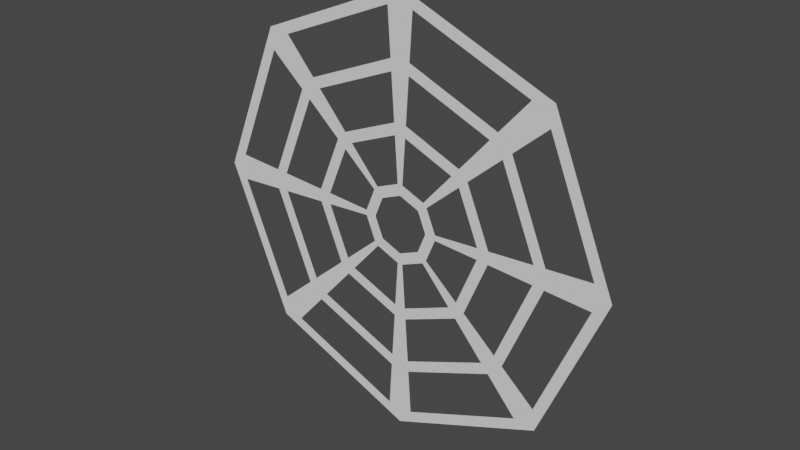 # Source: cobweb.blend  (saved by Blender 2.83.18; exported with 4.5.12 LTS)
import bpy
from mathutils import Matrix  # noqa: F401  (used for matrix-valued properties, if any)

bpy.ops.wm.read_factory_settings(use_empty=True)
scene = bpy.context.scene
scene.name = 'Scene'

# ---- collections
col_collection = bpy.data.collections.new('Collection'); scene.collection.children.link(col_collection)

# ---- world
world_world = bpy.data.worlds.new('World'); scene.world = world_world
world_world.use_nodes = True; world_world.node_tree.nodes.clear()
_N = world_world.node_tree.nodes; _L = world_world.node_tree.links
n0 = _N.new('ShaderNodeOutputWorld'); n0.name = 'World Output'; n0.location = (300, 300)
n1 = _N.new('ShaderNodeBackground'); n1.name = 'Background'; n1.location = (10, 300)
n1.inputs[0].default_value = (0.05088, 0.05088, 0.05088, 1.0)
_L.new(n1.outputs[0], n0.inputs[0])
n0.is_active_output = True
world_world.color = (0.05088, 0.05088, 0.05088)
world_world.use_sun_shadow = False
world_world.sun_shadow_jitter_overblur = 0.0

# ---- meshes
me_circle_008 = bpy.data.meshes.new('Circle.008')
me_circle_008.from_pydata([(0.0, 1.0, 0.0), (-0.7071, 0.7071, 0.0), (-1.0, -4.371e-08, 0.0), (-0.7071, -0.7071, 0.0), (8.742e-08, -1.0, 0.0), (0.7071, -0.7071, 0.0), (1.0, 1.192e-08, 0.0), (0.7071, 0.7071, 0.0), (-0.5158, 0.5158, 0.0), (-1.571e-08, 0.7294, 0.0), (-0.7294, -3.586e-08, 0.0), (-0.5158, -0.5158, 0.0), (6.56e-08, -0.7294, 0.0), (0.5158, -0.5158, 0.0), (0.7294, 1.192e-08, 0.0), (0.5158, 0.5158, 0.0), (-0.6688, 0.6688, 0.0), (-1.746e-09, 0.9459, 0.0), (-0.9459, -4.284e-08, 0.0), (-0.6688, -0.6688, 0.0), (8.306e-08, -0.9459, 0.0), (0.6688, -0.6688, 0.0), (0.9459, 1.192e-08, 0.0), (0.6688, 0.6688, 0.0), (-0.4775, 0.4775, 0.0), (-0.6753, -3.324e-08, 0.0), (-0.4775, -0.4775, 0.0), (6.036e-08, -0.6753, 0.0), (0.4775, -0.4775, 0.0), (0.6753, 1.192e-08, 0.0), (0.4775, 0.4775, 0.0), (-1.833e-08, 0.6753, 0.0), (-0.3244, 0.3244, 0.0), (-0.4588, -2.625e-08, 0.0), (-0.3244, -0.3244, 0.0), (3.243e-08, -0.4588, 0.0), (0.3244, -0.3244, 0.0), (0.4588, 1.192e-08, 0.0), (0.3244, 0.3244, 0.0), (-3.23e-08, 0.4588, 0.0), (-0.2862, 0.2862, 0.0), (-0.4047, -2.451e-08, 0.0), (-0.2862, -0.2862, 0.0), (2.457e-08, -0.4047, 0.0), (0.2862, -0.2862, 0.0), (0.4047, 1.192e-08, 0.0), (0.2862, 0.2862, 0.0), (-3.753e-08, 0.4047, 0.0), (-0.1331, 0.1331, 0.0), (-0.1882, -1.403e-08, 0.0), (-0.1331, -0.1331, 0.0), (-1.732e-08, -0.1882, 0.0), (0.1331, -0.1331, 0.0), (0.1882, 1.192e-08, 0.0), (0.1331, 0.1331, 0.0), (-6.547e-08, 0.1882, 0.0), (-0.09481, 0.09481, 0.0), (-0.1341, -1.316e-08, 0.0), (-0.09481, -0.09481, 0.0), (-3.042e-08, -0.1341, 0.0), (0.09481, -0.09481, 0.0), (0.1341, 1.28e-08, 0.0), (0.09481, 0.09481, 0.0), (-7.245e-08, 0.1341, 0.0), (-0.3627, 0.3627, 0.0), (-0.608, 0.694, 0.0), (-0.5472, 0.7192, 0.0), (-0.4864, 0.7444, 0.0), (-0.4256, 0.7696, 0.0), (-0.3648, 0.7948, 0.0), (-0.304, 0.82, 0.0), (-0.2432, 0.8451, 0.0), (-0.1824, 0.8703, 0.0), (-0.1216, 0.8955, 0.0), (-0.0608, 0.9207, 0.0), (-0.6428, 0.7337, 0.0), (-0.5785, 0.7604, 0.0), (-0.5143, 0.787, 0.0), (-0.45, 0.8136, 0.0), (-0.3857, 0.8402, 0.0), (-0.3214, 0.8669, 0.0), (-0.2571, 0.8935, 0.0), (-0.1928, 0.9201, 0.0), (-0.1286, 0.9467, 0.0), (-0.06428, 0.9734, 0.0), (-0.4689, 0.5352, 0.0), (-0.422, 0.5546, 0.0), (-0.3751, 0.574, 0.0), (-0.3282, 0.5935, 0.0), (-0.2813, 0.6129, 0.0), (-0.2344, 0.6323, 0.0), (-0.1876, 0.6517, 0.0), (-0.1407, 0.6711, 0.0), (-0.09378, 0.6906, 0.0), (-0.04689, 0.71, 0.0), (-0.4341, 0.4955, 0.0), (-0.3907, 0.5135, 0.0), (-0.3473, 0.5314, 0.0), (-0.3039, 0.5494, 0.0), (-0.2605, 0.5674, 0.0), (-0.217, 0.5854, 0.0), (-0.1736, 0.6034, 0.0), (-0.1302, 0.6213, 0.0), (-0.08682, 0.6393, 0.0), (-0.04341, 0.6573, 0.0), (-0.2949, 0.3366, 0.0), (-0.2654, 0.3489, 0.0), (-0.2359, 0.3611, 0.0), (-0.2065, 0.3733, 0.0), (-0.177, 0.3855, 0.0), (-0.1475, 0.3977, 0.0), (-0.118, 0.4099, 0.0), (-0.08848, 0.4222, 0.0), (-0.05899, 0.4344, 0.0), (-0.02949, 0.4466, 0.0), (-0.2601, 0.2969, 0.0), (-0.2341, 0.3077, 0.0), (-0.2081, 0.3185, 0.0), (-0.1821, 0.3293, 0.0), (-0.1561, 0.34, 0.0), (-0.1301, 0.3508, 0.0), (-0.1041, 0.3616, 0.0), (-0.07804, 0.3724, 0.0), (-0.05203, 0.3831, 0.0), (-0.02601, 0.3939, 0.0), (-0.121, 0.1381, 0.0), (-0.1089, 0.1431, 0.0), (-0.09679, 0.1481, 0.0), (-0.08469, 0.1531, 0.0), (-0.07259, 0.1581, 0.0), (-0.06049, 0.1631, 0.0), (-0.04839, 0.1682, 0.0), (-0.0363, 0.1732, 0.0), (-0.0242, 0.1782, 0.0), (-0.0121, 0.1832, 0.0), (-0.08619, 0.09838, 0.0), (-0.07757, 0.102, 0.0), (-0.06896, 0.1055, 0.0), (-0.06034, 0.1091, 0.0), (-0.05172, 0.1127, 0.0), (-0.0431, 0.1162, 0.0), (-0.03448, 0.1198, 0.0), (-0.02586, 0.1234, 0.0), (-0.01724, 0.1269, 0.0), (-0.008619, 0.1305, 0.0), (0.0608, 0.9207, 0.0), (0.1216, 0.8955, 0.0), (0.1824, 0.8703, 0.0), (0.2432, 0.8451, 0.0), (0.304, 0.82, 0.0), (0.3648, 0.7948, 0.0), (0.4256, 0.7696, 0.0), (0.4864, 0.7444, 0.0), (0.5472, 0.7192, 0.0), (0.608, 0.694, 0.0), (0.06428, 0.9734, 0.0), (0.1286, 0.9467, 0.0), (0.1928, 0.9201, 0.0), (0.2571, 0.8935, 0.0), (0.3214, 0.8669, 0.0), (0.3857, 0.8402, 0.0), (0.45, 0.8136, 0.0), (0.5143, 0.787, 0.0), (0.5785, 0.7604, 0.0), (0.6428, 0.7337, 0.0), (0.04689, 0.71, 0.0), (0.09378, 0.6906, 0.0), (0.1407, 0.6711, 0.0), (0.1876, 0.6517, 0.0), (0.2344, 0.6323, 0.0), (0.2813, 0.6129, 0.0), (0.3282, 0.5935, 0.0), (0.3751, 0.574, 0.0), (0.422, 0.5546, 0.0), (0.4689, 0.5352, 0.0), (0.04341, 0.6573, 0.0), (0.08682, 0.6393, 0.0), (0.1302, 0.6213, 0.0), (0.1736, 0.6034, 0.0), (0.217, 0.5854, 0.0), (0.2605, 0.5674, 0.0), (0.3039, 0.5494, 0.0), (0.3473, 0.5314, 0.0), (0.3907, 0.5135, 0.0), (0.4341, 0.4955, 0.0), (0.02949, 0.4466, 0.0), (0.05899, 0.4344, 0.0), (0.08848, 0.4222, 0.0), (0.118, 0.4099, 0.0), (0.1475, 0.3977, 0.0), (0.177, 0.3855, 0.0), (0.2065, 0.3733, 0.0), (0.2359, 0.3611, 0.0), (0.2654, 0.3489, 0.0), (0.2949, 0.3366, 0.0), (0.02601, 0.3939, 0.0), (0.05203, 0.3831, 0.0), (0.07804, 0.3724, 0.0), (0.1041, 0.3616, 0.0), (0.1301, 0.3508, 0.0), (0.1561, 0.34, 0.0), (0.1821, 0.3293, 0.0), (0.2081, 0.3185, 0.0), (0.2341, 0.3077, 0.0), (0.2601, 0.2969, 0.0), (0.0121, 0.1832, 0.0), (0.0242, 0.1782, 0.0), (0.03629, 0.1732, 0.0), (0.04839, 0.1682, 0.0), (0.06049, 0.1631, 0.0), (0.07259, 0.1581, 0.0), (0.08469, 0.1531, 0.0), (0.09679, 0.1481, 0.0), (0.1089, 0.1431, 0.0), (0.121, 0.1381, 0.0), (0.008619, 0.1305, 0.0), (0.01724, 0.1269, 0.0), (0.02586, 0.1234, 0.0), (0.03448, 0.1198, 0.0), (0.0431, 0.1162, 0.0), (0.05172, 0.1127, 0.0), (0.06034, 0.1091, 0.0), (0.06896, 0.1055, 0.0), (0.07757, 0.102, 0.0), (0.08619, 0.09838, 0.0), (-0.694, -0.608, 0.0), (-0.7192, -0.5472, 0.0), (-0.7444, -0.4864, 0.0), (-0.7696, -0.4256, 0.0), (-0.7948, -0.3648, 0.0), (-0.82, -0.304, 0.0), (-0.8451, -0.2432, 0.0), (-0.8703, -0.1824, 0.0), (-0.8955, -0.1216, 0.0), (-0.9207, -0.0608, 0.0), (-0.7337, -0.6428, 0.0), (-0.7604, -0.5785, 0.0), (-0.787, -0.5143, 0.0), (-0.8136, -0.45, 0.0), (-0.8402, -0.3857, 0.0), (-0.8669, -0.3214, 0.0), (-0.8935, -0.2571, 0.0), (-0.9201, -0.1928, 0.0), (-0.9467, -0.1286, 0.0), (-0.9734, -0.06428, 0.0), (-0.5352, -0.4689, 0.0), (-0.5546, -0.422, 0.0), (-0.574, -0.3751, 0.0), (-0.5935, -0.3282, 0.0), (-0.6129, -0.2813, 0.0), (-0.6323, -0.2344, 0.0), (-0.6517, -0.1876, 0.0), (-0.6711, -0.1407, 0.0), (-0.6906, -0.09378, 0.0), (-0.71, -0.04689, 0.0), (-0.4955, -0.4341, 0.0), (-0.5135, -0.3907, 0.0), (-0.5314, -0.3473, 0.0), (-0.5494, -0.3039, 0.0), (-0.5674, -0.2605, 0.0), (-0.5854, -0.217, 0.0), (-0.6034, -0.1736, 0.0), (-0.6213, -0.1302, 0.0), (-0.6393, -0.08682, 0.0), (-0.6573, -0.04341, 0.0), (-0.3366, -0.2949, 0.0), (-0.3489, -0.2654, 0.0), (-0.3611, -0.2359, 0.0), (-0.3733, -0.2065, 0.0), (-0.3855, -0.177, 0.0), (-0.3977, -0.1475, 0.0), (-0.4099, -0.118, 0.0), (-0.4222, -0.08848, 0.0), (-0.4344, -0.05899, 0.0), (-0.4466, -0.02949, 0.0), (-0.2969, -0.2601, 0.0), (-0.3077, -0.2341, 0.0), (-0.3185, -0.2081, 0.0), (-0.3293, -0.1821, 0.0), (-0.34, -0.1561, 0.0), (-0.3508, -0.1301, 0.0), (-0.3616, -0.1041, 0.0), (-0.3724, -0.07804, 0.0), (-0.3831, -0.05203, 0.0), (-0.3939, -0.02601, 0.0), (-0.1381, -0.121, 0.0), (-0.1431, -0.1089, 0.0), (-0.1481, -0.09679, 0.0), (-0.1531, -0.08469, 0.0), (-0.1581, -0.07259, 0.0), (-0.1631, -0.06049, 0.0), (-0.1682, -0.04839, 0.0), (-0.1732, -0.0363, 0.0), (-0.1782, -0.0242, 0.0), (-0.1832, -0.0121, 0.0), (-0.09838, -0.08619, 0.0), (-0.102, -0.07757, 0.0), (-0.1055, -0.06896, 0.0), (-0.1091, -0.06034, 0.0), (-0.1127, -0.05172, 0.0), (-0.1162, -0.0431, 0.0), (-0.1198, -0.03448, 0.0), (-0.1234, -0.02586, 0.0), (-0.1269, -0.01724, 0.0), (-0.1305, -0.008619, 0.0), (-0.9207, 0.0608, 0.0), (-0.8955, 0.1216, 0.0), (-0.8703, 0.1824, 0.0), (-0.8451, 0.2432, 0.0), (-0.82, 0.304, 0.0), (-0.7948, 0.3648, 0.0), (-0.7696, 0.4256, 0.0), (-0.7444, 0.4864, 0.0), (-0.7192, 0.5472, 0.0), (-0.694, 0.608, 0.0), (-0.9734, 0.06428, 0.0), (-0.9467, 0.1286, 0.0), (-0.9201, 0.1928, 0.0), (-0.8935, 0.2571, 0.0), (-0.8669, 0.3214, 0.0), (-0.8402, 0.3857, 0.0), (-0.8136, 0.45, 0.0), (-0.787, 0.5143, 0.0), (-0.7604, 0.5785, 0.0), (-0.7337, 0.6428, 0.0), (-0.71, 0.04689, 0.0), (-0.6906, 0.09378, 0.0), (-0.6711, 0.1407, 0.0), (-0.6517, 0.1876, 0.0), (-0.6323, 0.2344, 0.0), (-0.6129, 0.2813, 0.0), (-0.5935, 0.3282, 0.0), (-0.574, 0.3751, 0.0), (-0.5546, 0.422, 0.0), (-0.5352, 0.4689, 0.0), (-0.6573, 0.04341, 0.0), (-0.6393, 0.08682, 0.0), (-0.6213, 0.1302, 0.0), (-0.6034, 0.1736, 0.0), (-0.5854, 0.217, 0.0), (-0.5674, 0.2605, 0.0), (-0.5494, 0.3039, 0.0), (-0.5314, 0.3473, 0.0), (-0.5135, 0.3907, 0.0), (-0.4955, 0.4341, 0.0), (-0.4466, 0.02949, 0.0), (-0.4344, 0.05899, 0.0), (-0.4222, 0.08848, 0.0), (-0.4099, 0.118, 0.0), (-0.3977, 0.1475, 0.0), (-0.3855, 0.177, 0.0), (-0.3733, 0.2065, 0.0), (-0.3611, 0.2359, 0.0), (-0.3489, 0.2654, 0.0), (-0.3366, 0.2949, 0.0), (-0.3939, 0.02601, 0.0), (-0.3831, 0.05203, 0.0), (-0.3724, 0.07804, 0.0), (-0.3616, 0.1041, 0.0), (-0.3508, 0.1301, 0.0), (-0.34, 0.1561, 0.0), (-0.3293, 0.1821, 0.0), (-0.3185, 0.2081, 0.0), (-0.3077, 0.2341, 0.0), (-0.2969, 0.2601, 0.0), (-0.1832, 0.0121, 0.0), (-0.1782, 0.0242, 0.0), (-0.1732, 0.03629, 0.0), (-0.1682, 0.04839, 0.0), (-0.1631, 0.06049, 0.0), (-0.1581, 0.07259, 0.0), (-0.1531, 0.08469, 0.0), (-0.1481, 0.09679, 0.0), (-0.1431, 0.1089, 0.0), (-0.1381, 0.121, 0.0), (-0.1305, 0.008619, 0.0), (-0.1269, 0.01724, 0.0), (-0.1234, 0.02586, 0.0), (-0.1198, 0.03448, 0.0), (-0.1162, 0.0431, 0.0), (-0.1127, 0.05172, 0.0), (-0.1091, 0.06034, 0.0), (-0.1055, 0.06896, 0.0), (-0.102, 0.07757, 0.0), (-0.09838, 0.08619, 0.0), (0.9207, -0.0608, 0.0), (0.8955, -0.1216, 0.0), (0.8703, -0.1824, 0.0), (0.8451, -0.2432, 0.0), (0.82, -0.304, 0.0), (0.7948, -0.3648, 0.0), (0.7696, -0.4256, 0.0), (0.7444, -0.4864, 0.0), (0.7192, -0.5472, 0.0), (0.694, -0.608, 0.0), (0.9734, -0.06428, 0.0), (0.9467, -0.1286, 0.0), (0.9201, -0.1928, 0.0), (0.8935, -0.2571, 0.0), (0.8669, -0.3214, 0.0), (0.8402, -0.3857, 0.0), (0.8136, -0.45, 0.0), (0.787, -0.5143, 0.0), (0.7604, -0.5785, 0.0), (0.7337, -0.6428, 0.0), (0.71, -0.04689, 0.0), (0.6906, -0.09378, 0.0), (0.6711, -0.1407, 0.0), (0.6517, -0.1876, 0.0), (0.6323, -0.2344, 0.0), (0.6129, -0.2813, 0.0), (0.5935, -0.3282, 0.0), (0.574, -0.3751, 0.0), (0.5546, -0.422, 0.0), (0.5352, -0.4689, 0.0), (0.6573, -0.04341, 0.0), (0.6393, -0.08682, 0.0), (0.6213, -0.1302, 0.0), (0.6034, -0.1736, 0.0), (0.5854, -0.217, 0.0), (0.5674, -0.2605, 0.0), (0.5494, -0.3039, 0.0), (0.5314, -0.3473, 0.0), (0.5135, -0.3907, 0.0), (0.4955, -0.4341, 0.0), (0.4466, -0.02949, 0.0), (0.4344, -0.05899, 0.0), (0.4222, -0.08848, 0.0), (0.4099, -0.118, 0.0), (0.3977, -0.1475, 0.0), (0.3855, -0.177, 0.0), (0.3733, -0.2065, 0.0), (0.3611, -0.2359, 0.0), (0.3489, -0.2654, 0.0), (0.3366, -0.2949, 0.0), (0.3939, -0.02601, 0.0), (0.3831, -0.05203, 0.0), (0.3724, -0.07804, 0.0), (0.3616, -0.1041, 0.0), (0.3508, -0.1301, 0.0), (0.34, -0.1561, 0.0), (0.3293, -0.1821, 0.0), (0.3185, -0.2081, 0.0), (0.3077, -0.2341, 0.0), (0.2969, -0.2601, 0.0), (0.1832, -0.0121, 0.0), (0.1782, -0.0242, 0.0), (0.1732, -0.03629, 0.0), (0.1682, -0.04839, 0.0), (0.1631, -0.06049, 0.0), (0.1581, -0.07259, 0.0), (0.1531, -0.08469, 0.0), (0.1481, -0.09679, 0.0), (0.1431, -0.1089, 0.0), (0.1381, -0.121, 0.0), (0.1305, -0.008619, 0.0), (0.1269, -0.01724, 0.0), (0.1234, -0.02586, 0.0), (0.1198, -0.03448, 0.0), (0.1162, -0.0431, 0.0), (0.1127, -0.05172, 0.0), (0.1091, -0.06034, 0.0), (0.1055, -0.06896, 0.0), (0.102, -0.07757, 0.0), (0.09838, -0.08619, 0.0), (0.694, 0.608, 0.0), (0.7192, 0.5472, 0.0), (0.7444, 0.4864, 0.0), (0.7696, 0.4256, 0.0), (0.7948, 0.3648, 0.0), (0.82, 0.304, 0.0), (0.8451, 0.2432, 0.0), (0.8703, 0.1824, 0.0), (0.8955, 0.1216, 0.0), (0.9207, 0.0608, 0.0), (0.7337, 0.6428, 0.0), (0.7604, 0.5785, 0.0), (0.787, 0.5143, 0.0), (0.8136, 0.45, 0.0), (0.8402, 0.3857, 0.0), (0.8669, 0.3214, 0.0), (0.8935, 0.2571, 0.0), (0.9201, 0.1928, 0.0), (0.9467, 0.1286, 0.0), (0.9734, 0.06428, 0.0), (0.5352, 0.4689, 0.0), (0.5546, 0.422, 0.0), (0.574, 0.3751, 0.0), (0.5935, 0.3282, 0.0), (0.6129, 0.2813, 0.0), (0.6323, 0.2344, 0.0), (0.6517, 0.1876, 0.0), (0.6711, 0.1407, 0.0), (0.6906, 0.09378, 0.0), (0.71, 0.04689, 0.0), (0.4955, 0.4341, 0.0), (0.5135, 0.3907, 0.0), (0.5314, 0.3473, 0.0), (0.5494, 0.3039, 0.0), (0.5674, 0.2605, 0.0), (0.5854, 0.217, 0.0), (0.6034, 0.1736, 0.0), (0.6213, 0.1302, 0.0), (0.6393, 0.08682, 0.0), (0.6573, 0.04341, 0.0), (0.3366, 0.2949, 0.0), (0.3489, 0.2654, 0.0), (0.3611, 0.2359, 0.0), (0.3733, 0.2065, 0.0), (0.3855, 0.177, 0.0), (0.3977, 0.1475, 0.0), (0.4099, 0.118, 0.0), (0.4222, 0.08848, 0.0), (0.4344, 0.05899, 0.0), (0.4466, 0.02949, 0.0), (0.2969, 0.2601, 0.0), (0.3077, 0.2341, 0.0), (0.3185, 0.2081, 0.0), (0.3293, 0.1821, 0.0), (0.34, 0.1561, 0.0), (0.3508, 0.1301, 0.0), (0.3616, 0.1041, 0.0), (0.3724, 0.07804, 0.0), (0.3831, 0.05203, 0.0), (0.3939, 0.02601, 0.0), (0.1381, 0.121, 0.0), (0.1431, 0.1089, 0.0), (0.1481, 0.09679, 0.0), (0.1531, 0.08469, 0.0), (0.1581, 0.07259, 0.0), (0.1631, 0.06049, 0.0), (0.1682, 0.04839, 0.0), (0.1732, 0.03629, 0.0), (0.1782, 0.0242, 0.0), (0.1832, 0.0121, 0.0), (0.09838, 0.08619, 0.0), (0.102, 0.07757, 0.0), (0.1055, 0.06896, 0.0), (0.1091, 0.06034, 0.0), (0.1127, 0.05172, 0.0), (0.1162, 0.0431, 0.0), (0.1198, 0.03448, 0.0), (0.1234, 0.02586, 0.0), (0.1269, 0.01724, 0.0), (0.1305, 0.008619, 0.0), (0.608, -0.694, 0.0), (0.5472, -0.7192, 0.0), (0.4864, -0.7444, 0.0), (0.4256, -0.7696, 0.0), (0.3648, -0.7948, 0.0), (0.304, -0.82, 0.0), (0.2432, -0.8451, 0.0), (0.1824, -0.8703, 0.0), (0.1216, -0.8955, 0.0), (0.0608, -0.9207, 0.0), (0.6428, -0.7337, 0.0), (0.5785, -0.7604, 0.0), (0.5143, -0.787, 0.0), (0.45, -0.8136, 0.0), (0.3857, -0.8402, 0.0), (0.3214, -0.8669, 0.0), (0.2571, -0.8935, 0.0), (0.1928, -0.9201, 0.0), (0.1286, -0.9467, 0.0), (0.06428, -0.9734, 0.0), (0.4689, -0.5352, 0.0), (0.422, -0.5546, 0.0), (0.3751, -0.574, 0.0), (0.3282, -0.5935, 0.0), (0.2813, -0.6129, 0.0), (0.2344, -0.6323, 0.0), (0.1876, -0.6517, 0.0), (0.1407, -0.6711, 0.0), (0.09378, -0.6906, 0.0), (0.04689, -0.71, 0.0), (0.4341, -0.4955, 0.0), (0.3907, -0.5135, 0.0), (0.3473, -0.5314, 0.0), (0.3039, -0.5494, 0.0), (0.2605, -0.5674, 0.0), (0.217, -0.5854, 0.0), (0.1736, -0.6034, 0.0), (0.1302, -0.6213, 0.0), (0.08682, -0.6393, 0.0), (0.04341, -0.6573, 0.0), (0.2949, -0.3366, 0.0), (0.2654, -0.3489, 0.0), (0.2359, -0.3611, 0.0), (0.2065, -0.3733, 0.0), (0.177, -0.3855, 0.0), (0.1475, -0.3977, 0.0), (0.118, -0.4099, 0.0), (0.08848, -0.4222, 0.0), (0.05899, -0.4344, 0.0), (0.02949, -0.4466, 0.0), (0.2601, -0.2969, 0.0), (0.2341, -0.3077, 0.0), (0.2081, -0.3185, 0.0), (0.1821, -0.3293, 0.0), (0.1561, -0.34, 0.0), (0.1301, -0.3508, 0.0), (0.1041, -0.3616, 0.0), (0.07804, -0.3724, 0.0), (0.05203, -0.3831, 0.0), (0.02601, -0.3939, 0.0), (0.121, -0.1381, 0.0), (0.1089, -0.1431, 0.0), (0.09679, -0.1481, 0.0), (0.08469, -0.1531, 0.0), (0.07259, -0.1581, 0.0), (0.06049, -0.1631, 0.0), (0.04839, -0.1682, 0.0), (0.03629, -0.1732, 0.0), (0.0242, -0.1782, 0.0), (0.0121, -0.1832, 0.0), (0.08619, -0.09838, 0.0), (0.07757, -0.102, 0.0), (0.06896, -0.1055, 0.0), (0.06034, -0.1091, 0.0), (0.05172, -0.1127, 0.0), (0.0431, -0.1162, 0.0), (0.03448, -0.1198, 0.0), (0.02586, -0.1234, 0.0), (0.01724, -0.1269, 0.0), (0.008619, -0.1305, 0.0), (-0.0608, -0.9207, 0.0), (-0.1216, -0.8955, 0.0), (-0.1824, -0.8703, 0.0), (-0.2432, -0.8451, 0.0), (-0.304, -0.82, 0.0), (-0.3648, -0.7948, 0.0), (-0.4256, -0.7696, 0.0), (-0.4864, -0.7444, 0.0), (-0.5472, -0.7192, 0.0), (-0.608, -0.694, 0.0), (-0.06428, -0.9734, 0.0), (-0.1286, -0.9467, 0.0), (-0.1928, -0.9201, 0.0), (-0.2571, -0.8935, 0.0), (-0.3214, -0.8669, 0.0), (-0.3857, -0.8402, 0.0), (-0.45, -0.8136, 0.0), (-0.5143, -0.787, 0.0), (-0.5785, -0.7604, 0.0), (-0.6428, -0.7337, 0.0), (-0.04689, -0.71, 0.0), (-0.09378, -0.6906, 0.0), (-0.1407, -0.6711, 0.0), (-0.1876, -0.6517, 0.0), (-0.2344, -0.6323, 0.0), (-0.2813, -0.6129, 0.0), (-0.3282, -0.5935, 0.0), (-0.3751, -0.574, 0.0), (-0.422, -0.5546, 0.0), (-0.4689, -0.5352, 0.0), (-0.04341, -0.6573, 0.0), (-0.08682, -0.6393, 0.0), (-0.1302, -0.6213, 0.0), (-0.1736, -0.6034, 0.0), (-0.217, -0.5854, 0.0), (-0.2605, -0.5674, 0.0), (-0.3039, -0.5494, 0.0), (-0.3473, -0.5314, 0.0), (-0.3907, -0.5135, 0.0), (-0.4341, -0.4955, 0.0), (-0.02949, -0.4466, 0.0), (-0.05899, -0.4344, 0.0), (-0.08848, -0.4222, 0.0), (-0.118, -0.4099, 0.0), (-0.1475, -0.3977, 0.0), (-0.177, -0.3855, 0.0), (-0.2065, -0.3733, 0.0), (-0.2359, -0.3611, 0.0), (-0.2654, -0.3489, 0.0), (-0.2949, -0.3366, 0.0), (-0.02601, -0.3939, 0.0), (-0.05203, -0.3831, 0.0), (-0.07804, -0.3724, 0.0), (-0.1041, -0.3616, 0.0), (-0.1301, -0.3508, 0.0), (-0.1561, -0.34, 0.0), (-0.1821, -0.3293, 0.0), (-0.2081, -0.3185, 0.0), (-0.2341, -0.3077, 0.0), (-0.2601, -0.2969, 0.0), (-0.0121, -0.1832, 0.0), (-0.0242, -0.1782, 0.0), (-0.0363, -0.1732, 0.0), (-0.04839, -0.1682, 0.0), (-0.06049, -0.1631, 0.0), (-0.07259, -0.1581, 0.0), (-0.08469, -0.1531, 0.0), (-0.09679, -0.1481, 0.0), (-0.1089, -0.1431, 0.0), (-0.121, -0.1381, 0.0), (-0.008619, -0.1305, 0.0), (-0.01724, -0.1269, 0.0), (-0.02586, -0.1234, 0.0), (-0.03448, -0.1198, 0.0), (-0.0431, -0.1162, 0.0), (-0.05172, -0.1127, 0.0), (-0.06034, -0.1091, 0.0), (-0.06896, -0.1055, 0.0), (-0.07757, -0.102, 0.0), (-0.08619, -0.09838, 0.0), (7.869e-08, -0.8918, 0.0), (7.433e-08, -0.8376, 0.0), (6.996e-08, -0.7835, 0.0), (0.05037, -0.7627, 0.0), (0.05385, -0.8153, 0.0), (0.05732, -0.868, 0.0), (-0.05037, -0.7627, 0.0), (-0.05385, -0.8153, 0.0), (-0.05732, -0.868, 0.0), (5.338e-08, -0.6212, 0.0), (4.64e-08, -0.567, 0.0), (3.941e-08, -0.5129, 0.0), (0.03993, -0.6046, 0.0), (0.03645, -0.5519, 0.0), (0.03297, -0.4993, 0.0), (-0.03993, -0.6046, 0.0), (-0.03645, -0.5519, 0.0), (-0.03297, -0.4993, 0.0), (1.41e-08, -0.3506, 0.0), (3.625e-09, -0.2964, 0.0), (-6.849e-09, -0.2423, 0.0), (0.02254, -0.3412, 0.0), (0.01906, -0.2886, 0.0), (0.01558, -0.2359, 0.0), (-0.02254, -0.3412, 0.0), (-0.01906, -0.2886, 0.0), (-0.01558, -0.2359, 0.0), (-4.452e-08, 0.3506, 0.0), (-5.15e-08, 0.2964, 0.0), (-5.848e-08, 0.2423, 0.0), (-0.02254, 0.3412, 0.0), (-0.01906, 0.2886, 0.0), (-0.01558, 0.2359, 0.0), (0.02254, 0.3412, 0.0), (0.01906, 0.2886, 0.0), (0.01558, 0.2359, 0.0), (-2.182e-08, 0.6212, 0.0), (-2.531e-08, 0.567, 0.0), (-2.881e-08, 0.5129, 0.0), (-0.03993, 0.6046, 0.0), (-0.03645, 0.5519, 0.0), (-0.03297, 0.4993, 0.0), (0.03993, 0.6046, 0.0), (0.03645, 0.5519, 0.0), (0.03297, 0.4993, 0.0), (-1.222e-08, 0.7835, 0.0), (-8.729e-09, 0.8376, 0.0), (-5.237e-09, 0.8918, 0.0), (-0.05037, 0.7627, 0.0), (-0.05385, 0.8153, 0.0), (-0.05732, 0.868, 0.0), (0.05037, 0.7627, 0.0), (0.05385, 0.8153, 0.0), (0.05732, 0.868, 0.0), (0.6306, 0.6306, 0.0), (0.5923, 0.5923, 0.0), (0.554, 0.554, 0.0), (0.5037, 0.5749, 0.0), (0.5385, 0.6146, 0.0), (0.5732, 0.6543, 0.0), (0.5749, 0.5037, 0.0), (0.6146, 0.5385, 0.0), (0.6543, 0.5732, 0.0), (0.4392, 0.4392, 0.0), (0.401, 0.401, 0.0), (0.3627, 0.3627, 0.0), (0.3993, 0.4558, 0.0), (0.3645, 0.4161, 0.0), (0.3297, 0.3763, 0.0), (0.4558, 0.3993, 0.0), (0.4161, 0.3645, 0.0), (0.3763, 0.3297, 0.0), (0.2479, 0.2479, 0.0), (0.2096, 0.2096, 0.0), (0.1714, 0.1713, 0.0), (0.2254, 0.2572, 0.0), (0.1906, 0.2175, 0.0), (0.1558, 0.1778, 0.0), (0.2572, 0.2254, 0.0), (0.2175, 0.1906, 0.0), (0.1778, 0.1558, 0.0), (0.8918, 1.192e-08, 0.0), (0.8376, 1.192e-08, 0.0), (0.7835, 1.192e-08, 0.0), (0.7627, -0.05037, 0.0), (0.8153, -0.05385, 0.0), (0.868, -0.05732, 0.0), (0.7627, 0.05037, 0.0), (0.8153, 0.05385, 0.0), (0.868, 0.05732, 0.0), (0.6212, 1.192e-08, 0.0), (0.567, 1.192e-08, 0.0), (0.5129, 1.192e-08, 0.0), (0.6046, -0.03993, 0.0), (0.5519, -0.03645, 0.0), (0.4993, -0.03297, 0.0), (0.6046, 0.03993, 0.0), (0.5519, 0.03645, 0.0), (0.4993, 0.03297, 0.0), (0.3506, 1.192e-08, 0.0), (0.2964, 1.192e-08, 0.0), (0.2423, 1.192e-08, 0.0), (0.3412, -0.02254, 0.0), (0.2886, -0.01906, 0.0), (0.2359, -0.01558, 0.0), (0.3412, 0.02254, 0.0), (0.2886, 0.01906, 0.0), (0.2359, 0.01558, 0.0), (0.6306, -0.6306, 0.0), (0.5923, -0.5923, 0.0), (0.554, -0.554, 0.0), (0.5749, -0.5037, 0.0), (0.6146, -0.5385, 0.0), (0.6543, -0.5732, 0.0), (0.5037, -0.5749, 0.0), (0.5385, -0.6146, 0.0), (0.5732, -0.6543, 0.0), (0.4392, -0.4392, 0.0), (0.401, -0.401, 0.0), (0.3627, -0.3627, 0.0), (0.4558, -0.3993, 0.0), (0.4161, -0.3645, 0.0), (0.3763, -0.3297, 0.0), (0.3993, -0.4558, 0.0), (0.3645, -0.4161, 0.0), (0.3297, -0.3763, 0.0), (0.2479, -0.2479, 0.0), (0.2096, -0.2096, 0.0), (0.1714, -0.1713, 0.0), (0.2572, -0.2254, 0.0), (0.2175, -0.1906, 0.0), (0.1778, -0.1558, 0.0), (0.2254, -0.2572, 0.0), (0.1906, -0.2175, 0.0), (0.1558, -0.1778, 0.0), (-0.6212, -3.149e-08, 0.0), (-0.567, -2.975e-08, 0.0), (-0.5129, -2.8e-08, 0.0), (-0.6046, -0.03993, 0.0), (-0.5519, -0.03645, 0.0), (-0.4993, -0.03297, 0.0), (-0.6046, 0.03993, 0.0), (-0.5519, 0.03645, 0.0), (-0.4993, 0.03297, 0.0), (-0.3506, -2.189e-08, 0.0), (-0.2964, -1.927e-08, 0.0), (-0.2423, -1.665e-08, 0.0), (-0.3412, -0.02254, 0.0), (-0.2886, -0.01906, 0.0), (-0.2359, -0.01558, 0.0), (-0.3412, 0.02254, 0.0), (-0.2886, 0.01906, 0.0), (-0.2359, 0.01558, 0.0), (-0.8918, -4.109e-08, 0.0), (-0.8376, -3.935e-08, 0.0), (-0.7835, -3.76e-08, 0.0), (-0.7627, -0.05037, 0.0), (-0.8153, -0.05385, 0.0), (-0.868, -0.05732, 0.0), (-0.7627, 0.05037, 0.0), (-0.8153, 0.05385, 0.0), (-0.868, 0.05732, 0.0), (-0.6306, -0.6306, 0.0), (-0.5923, -0.5923, 0.0), (-0.554, -0.554, 0.0), (-0.5749, -0.5037, 0.0), (-0.6146, -0.5385, 0.0), (-0.6543, -0.5732, 0.0), (-0.5037, -0.5749, 0.0), (-0.5385, -0.6146, 0.0), (-0.5732, -0.6543, 0.0), (-0.401, 0.401, 0.0), (-0.4392, 0.4392, 0.0), (-0.3993, 0.4558, 0.0), (-0.3645, 0.4161, 0.0), (-0.3297, 0.3763, 0.0), (-0.4558, 0.3993, 0.0), (-0.4161, 0.3645, 0.0), (-0.3763, 0.3297, 0.0), (-0.2479, -0.2479, 0.0), (-0.2096, -0.2096, 0.0), (-0.1714, -0.1714, 0.0), (-0.2572, -0.2254, 0.0), (-0.2175, -0.1906, 0.0), (-0.1778, -0.1558, 0.0), (-0.2254, -0.2572, 0.0), (-0.1906, -0.2175, 0.0), (-0.1558, -0.1778, 0.0), (-0.4392, -0.4392, 0.0), (-0.401, -0.401, 0.0), (-0.3627, -0.3627, 0.0), (-0.4558, -0.3993, 0.0), (-0.4161, -0.3645, 0.0), (-0.3763, -0.3297, 0.0), (-0.3993, -0.4558, 0.0), (-0.3645, -0.4161, 0.0), (-0.3297, -0.3763, 0.0), (-0.6306, 0.6306, 0.0), (-0.5923, 0.5923, 0.0), (-0.554, 0.554, 0.0), (-0.5037, 0.5749, 0.0), (-0.5385, 0.6146, 0.0), (-0.5732, 0.6543, 0.0), (-0.5749, 0.5037, 0.0), (-0.6146, 0.5385, 0.0), (-0.6543, 0.5732, 0.0), (-0.1714, 0.1714, 0.0), (-0.2096, 0.2096, 0.0), (-0.2479, 0.2479, 0.0), (-0.2254, 0.2572, 0.0), (-0.1906, 0.2175, 0.0), (-0.1558, 0.1778, 0.0), (-0.2572, 0.2254, 0.0), (-0.2175, 0.1906, 0.0), (-0.1778, 0.1558, 0.0)], [], [(74, 17, 0, 84), (314, 16, 1, 324), (234, 18, 2, 244), (634, 19, 3, 644), (554, 20, 4, 564), (394, 21, 5, 404), (474, 22, 6, 484), (154, 23, 7, 164), (755, 752, 17, 74), (910, 902, 16, 314), (863, 858, 18, 234), (875, 867, 19, 634), (710, 705, 20, 554), (818, 813, 21, 394), (794, 786, 22, 474), (764, 759, 23, 154), (325, 10, 25, 335), (245, 11, 26, 255), (645, 12, 27, 655), (565, 13, 28, 575), (405, 14, 29, 415), (485, 15, 30, 495), (165, 9, 31, 175), (85, 8, 24, 95), (848, 842, 33, 345), (898, 895, 34, 265), (722, 716, 35, 665), (830, 824, 36, 585), (800, 797, 37, 425), (776, 770, 38, 505), (749, 743, 39, 185), (880, 64, 32, 105), (345, 33, 41, 355), (265, 34, 42, 275), (665, 35, 43, 675), (585, 36, 44, 595), (425, 37, 45, 435), (505, 38, 46, 515), (185, 39, 47, 195), (105, 32, 40, 115), (857, 851, 49, 365), (889, 886, 50, 285), (731, 725, 51, 685), (839, 833, 52, 605), (809, 806, 53, 445), (785, 779, 54, 525), (740, 734, 55, 205), (916, 911, 48, 125), (365, 49, 57, 375), (285, 50, 58, 295), (685, 51, 59, 695), (605, 52, 60, 615), (445, 53, 61, 455), (525, 54, 62, 535), (205, 55, 63, 215), (125, 48, 56, 135), (878, 877, 876, 879), (95, 24, 877, 878), (876, 882, 883, 64), (877, 881, 882, 876), (42, 684, 890, 884), (884, 890, 891, 885), (24, 344, 881, 877), (879, 876, 64, 880), (55, 134, 144, 63), (134, 133, 143, 144), (133, 132, 142, 143), (132, 131, 141, 142), (131, 130, 140, 141), (130, 129, 139, 140), (129, 128, 138, 139), (128, 127, 137, 138), (127, 126, 136, 137), (126, 125, 135, 136), (734, 737, 134, 55), (39, 114, 124, 47), (114, 113, 123, 124), (113, 112, 122, 123), (112, 111, 121, 122), (111, 110, 120, 121), (110, 109, 119, 120), (109, 108, 118, 119), (108, 107, 117, 118), (107, 106, 116, 117), (106, 105, 115, 116), (743, 746, 114, 39), (9, 94, 104, 31), (94, 93, 103, 104), (93, 92, 102, 103), (92, 91, 101, 102), (91, 90, 100, 101), (90, 89, 99, 100), (89, 88, 98, 99), (88, 87, 97, 98), (87, 86, 96, 97), (86, 85, 95, 96), (902, 907, 65, 16), (16, 65, 75, 1), (65, 66, 76, 75), (66, 67, 77, 76), (67, 68, 78, 77), (68, 69, 79, 78), (69, 70, 80, 79), (70, 71, 81, 80), (71, 72, 82, 81), (72, 73, 83, 82), (73, 74, 84, 83), (54, 214, 224, 62), (214, 213, 223, 224), (213, 212, 222, 223), (212, 211, 221, 222), (211, 210, 220, 221), (210, 209, 219, 220), (209, 208, 218, 219), (208, 207, 217, 218), (207, 206, 216, 217), (206, 205, 215, 216), (779, 782, 214, 54), (38, 194, 204, 46), (194, 193, 203, 204), (193, 192, 202, 203), (192, 191, 201, 202), (191, 190, 200, 201), (190, 189, 199, 200), (189, 188, 198, 199), (188, 187, 197, 198), (187, 186, 196, 197), (186, 185, 195, 196), (770, 773, 194, 38), (15, 174, 184, 30), (174, 173, 183, 184), (173, 172, 182, 183), (172, 171, 181, 182), (171, 170, 180, 181), (170, 169, 179, 180), (169, 168, 178, 179), (168, 167, 177, 178), (167, 166, 176, 177), (166, 165, 175, 176), (752, 758, 145, 17), (17, 145, 155, 0), (145, 146, 156, 155), (146, 147, 157, 156), (147, 148, 158, 157), (148, 149, 159, 158), (149, 150, 160, 159), (150, 151, 161, 160), (151, 152, 162, 161), (152, 153, 163, 162), (153, 154, 164, 163), (49, 294, 304, 57), (294, 293, 303, 304), (293, 292, 302, 303), (292, 291, 301, 302), (291, 290, 300, 301), (290, 289, 299, 300), (289, 288, 298, 299), (288, 287, 297, 298), (287, 286, 296, 297), (286, 285, 295, 296), (851, 854, 294, 49), (849, 852, 853, 850), (850, 853, 854, 851), (41, 284, 852, 849), (847, 841, 842, 848), (846, 840, 841, 847), (335, 25, 840, 846), (841, 844, 845, 842), (840, 843, 844, 841), (25, 264, 843, 840), (33, 274, 284, 41), (274, 273, 283, 284), (273, 272, 282, 283), (272, 271, 281, 282), (271, 270, 280, 281), (270, 269, 279, 280), (269, 268, 278, 279), (268, 267, 277, 278), (267, 266, 276, 277), (266, 265, 275, 276), (842, 845, 274, 33), (861, 860, 859, 862), (862, 859, 858, 863), (254, 10, 860, 861), (859, 865, 866, 858), (860, 864, 865, 859), (10, 325, 864, 860), (856, 850, 851, 857), (855, 849, 850, 856), (355, 41, 849, 855), (10, 254, 264, 25), (254, 253, 263, 264), (253, 252, 262, 263), (252, 251, 261, 262), (251, 250, 260, 261), (250, 249, 259, 260), (249, 248, 258, 259), (248, 247, 257, 258), (247, 246, 256, 257), (246, 245, 255, 256), (867, 872, 225, 19), (275, 42, 884, 887), (887, 884, 885, 888), (885, 891, 892, 886), (874, 868, 867, 875), (873, 869, 868, 874), (654, 11, 869, 873), (868, 871, 872, 867), (869, 870, 871, 868), (11, 245, 870, 869), (19, 225, 235, 3), (225, 226, 236, 235), (226, 227, 237, 236), (227, 228, 238, 237), (228, 229, 239, 238), (229, 230, 240, 239), (230, 231, 241, 240), (231, 232, 242, 241), (232, 233, 243, 242), (233, 234, 244, 243), (48, 374, 384, 56), (374, 373, 383, 384), (373, 372, 382, 383), (372, 371, 381, 382), (371, 370, 380, 381), (370, 369, 379, 380), (369, 368, 378, 379), (368, 367, 377, 378), (367, 366, 376, 377), (366, 365, 375, 376), (911, 919, 374, 48), (915, 912, 911, 916), (32, 354, 364, 40), (354, 353, 363, 364), (353, 352, 362, 363), (352, 351, 361, 362), (351, 350, 360, 361), (350, 349, 359, 360), (349, 348, 358, 359), (348, 347, 357, 358), (347, 346, 356, 357), (346, 345, 355, 356), (64, 883, 354, 32), (115, 40, 913, 914), (914, 913, 912, 915), (912, 918, 919, 911), (913, 917, 918, 912), (40, 364, 917, 913), (909, 903, 902, 910), (908, 904, 903, 909), (334, 8, 904, 908), (903, 906, 907, 902), (8, 334, 344, 24), (334, 333, 343, 344), (333, 332, 342, 343), (332, 331, 341, 342), (331, 330, 340, 341), (330, 329, 339, 340), (329, 328, 338, 339), (328, 327, 337, 338), (327, 326, 336, 337), (326, 325, 335, 336), (858, 866, 305, 18), (8, 85, 905, 904), (904, 905, 906, 903), (897, 894, 895, 898), (896, 893, 894, 897), (255, 26, 893, 896), (894, 900, 901, 895), (893, 899, 900, 894), (26, 664, 899, 893), (888, 885, 886, 889), (18, 305, 315, 2), (305, 306, 316, 315), (306, 307, 317, 316), (307, 308, 318, 317), (308, 309, 319, 318), (309, 310, 320, 319), (310, 311, 321, 320), (311, 312, 322, 321), (312, 313, 323, 322), (313, 314, 324, 323), (52, 454, 464, 60), (454, 453, 463, 464), (453, 452, 462, 463), (452, 451, 461, 462), (451, 450, 460, 461), (450, 449, 459, 460), (449, 448, 458, 459), (448, 447, 457, 458), (447, 446, 456, 457), (446, 445, 455, 456), (833, 836, 454, 52), (815, 819, 820, 814), (814, 820, 821, 813), (13, 565, 819, 815), (808, 805, 806, 809), (807, 804, 805, 808), (435, 45, 804, 807), (805, 811, 812, 806), (804, 810, 811, 805), (45, 524, 810, 804), (36, 434, 444, 44), (434, 433, 443, 444), (433, 432, 442, 443), (432, 431, 441, 442), (431, 430, 440, 441), (430, 429, 439, 440), (429, 428, 438, 439), (428, 427, 437, 438), (427, 426, 436, 437), (426, 425, 435, 436), (824, 827, 434, 36), (822, 825, 826, 823), (823, 826, 827, 824), (28, 424, 825, 822), (817, 814, 813, 818), (816, 815, 814, 817), (414, 13, 815, 816), (799, 796, 797, 800), (798, 795, 796, 799), (415, 29, 795, 798), (13, 414, 424, 28), (414, 413, 423, 424), (413, 412, 422, 423), (412, 411, 421, 422), (411, 410, 420, 421), (410, 409, 419, 420), (409, 408, 418, 419), (408, 407, 417, 418), (407, 406, 416, 417), (406, 405, 415, 416), (786, 791, 385, 22), (795, 801, 802, 796), (796, 802, 803, 797), (29, 504, 801, 795), (793, 787, 786, 794), (792, 788, 787, 793), (494, 14, 788, 792), (787, 790, 791, 786), (788, 789, 790, 787), (14, 405, 789, 788), (22, 385, 395, 6), (385, 386, 396, 395), (386, 387, 397, 396), (387, 388, 398, 397), (388, 389, 399, 398), (389, 390, 400, 399), (390, 391, 401, 400), (391, 392, 402, 401), (392, 393, 403, 402), (393, 394, 404, 403), (53, 534, 544, 61), (534, 533, 543, 544), (533, 532, 542, 543), (532, 531, 541, 542), (531, 530, 540, 541), (530, 529, 539, 540), (529, 528, 538, 539), (528, 527, 537, 538), (527, 526, 536, 537), (526, 525, 535, 536), (806, 812, 534, 53), (768, 771, 772, 769), (769, 772, 773, 770), (30, 184, 771, 768), (763, 760, 759, 764), (762, 761, 760, 763), (174, 15, 761, 762), (760, 766, 767, 759), (761, 765, 766, 760), (15, 485, 765, 761), (37, 514, 524, 45), (514, 513, 523, 524), (513, 512, 522, 523), (512, 511, 521, 522), (511, 510, 520, 521), (510, 509, 519, 520), (509, 508, 518, 519), (508, 507, 517, 518), (507, 506, 516, 517), (506, 505, 515, 516), (797, 803, 514, 37), (837, 831, 832, 838), (838, 832, 833, 839), (595, 44, 831, 837), (832, 835, 836, 833), (831, 834, 835, 832), (44, 444, 834, 831), (829, 823, 824, 830), (828, 822, 823, 829), (575, 28, 822, 828), (14, 494, 504, 29), (494, 493, 503, 504), (493, 492, 502, 503), (492, 491, 501, 502), (491, 490, 500, 501), (490, 489, 499, 500), (489, 488, 498, 499), (488, 487, 497, 498), (487, 486, 496, 497), (486, 485, 495, 496), (759, 767, 465, 23), (783, 777, 778, 784), (784, 778, 779, 785), (515, 46, 777, 783), (778, 781, 782, 779), (777, 780, 781, 778), (46, 204, 780, 777), (775, 769, 770, 776), (774, 768, 769, 775), (495, 30, 768, 774), (23, 465, 475, 7), (465, 466, 476, 475), (466, 467, 477, 476), (467, 468, 478, 477), (468, 469, 479, 478), (469, 470, 480, 479), (470, 471, 481, 480), (471, 472, 482, 481), (472, 473, 483, 482), (473, 474, 484, 483), (51, 614, 624, 59), (614, 613, 623, 624), (613, 612, 622, 623), (612, 611, 621, 622), (611, 610, 620, 621), (610, 609, 619, 620), (609, 608, 618, 619), (608, 607, 617, 618), (607, 606, 616, 617), (606, 605, 615, 616), (725, 728, 614, 51), (35, 594, 604, 43), (594, 593, 603, 604), (593, 592, 602, 603), (592, 591, 601, 602), (591, 590, 600, 601), (590, 589, 599, 600), (589, 588, 598, 599), (588, 587, 597, 598), (587, 586, 596, 597), (586, 585, 595, 596), (716, 719, 594, 35), (12, 574, 584, 27), (574, 573, 583, 584), (573, 572, 582, 583), (572, 571, 581, 582), (571, 570, 580, 581), (570, 569, 579, 580), (569, 568, 578, 579), (568, 567, 577, 578), (567, 566, 576, 577), (566, 565, 575, 576), (813, 821, 545, 21), (754, 751, 752, 755), (753, 750, 751, 754), (94, 9, 750, 753), (751, 757, 758, 752), (750, 756, 757, 751), (9, 165, 756, 750), (748, 742, 743, 749), (747, 741, 742, 748), (175, 31, 741, 747), (21, 545, 555, 5), (545, 546, 556, 555), (546, 547, 557, 556), (547, 548, 558, 557), (548, 549, 559, 558), (549, 550, 560, 559), (550, 551, 561, 560), (551, 552, 562, 561), (552, 553, 563, 562), (553, 554, 564, 563), (50, 694, 704, 58), (694, 693, 703, 704), (693, 692, 702, 703), (692, 691, 701, 702), (691, 690, 700, 701), (690, 689, 699, 700), (689, 688, 698, 699), (688, 687, 697, 698), (687, 686, 696, 697), (686, 685, 695, 696), (886, 892, 694, 50), (742, 745, 746, 743), (741, 744, 745, 742), (31, 104, 744, 741), (739, 733, 734, 740), (738, 732, 733, 739), (195, 47, 732, 738), (733, 736, 737, 734), (732, 735, 736, 733), (47, 124, 735, 732), (34, 674, 684, 42), (674, 673, 683, 684), (673, 672, 682, 683), (672, 671, 681, 682), (671, 670, 680, 681), (670, 669, 679, 680), (669, 668, 678, 679), (668, 667, 677, 678), (667, 666, 676, 677), (666, 665, 675, 676), (895, 901, 674, 34), (730, 724, 725, 731), (729, 723, 724, 730), (675, 43, 723, 729), (724, 727, 728, 725), (723, 726, 727, 724), (43, 604, 726, 723), (721, 715, 716, 722), (720, 714, 715, 721), (655, 27, 714, 720), (11, 654, 664, 26), (654, 653, 663, 664), (653, 652, 662, 663), (652, 651, 661, 662), (651, 650, 660, 661), (650, 649, 659, 660), (649, 648, 658, 659), (648, 647, 657, 658), (647, 646, 656, 657), (646, 645, 655, 656), (705, 713, 625, 20), (715, 718, 719, 716), (714, 717, 718, 715), (27, 584, 717, 714), (709, 706, 705, 710), (708, 707, 706, 709), (574, 12, 707, 708), (706, 712, 713, 705), (707, 711, 712, 706), (12, 645, 711, 707), (20, 625, 635, 4), (625, 626, 636, 635), (626, 627, 637, 636), (627, 628, 638, 637), (628, 629, 639, 638), (629, 630, 640, 639), (630, 631, 641, 640), (631, 632, 642, 641), (632, 633, 643, 642), (633, 634, 644, 643)])
_uv = me_circle_008.uv_layers.new(name='UVMap')
_uv.uv.foreach_set('vector', [0.0, 0.0, 0.0, 0.0, 0.0, 0.0, 0.0, 0.0, 0.0, 0.0, 0.0, 0.0, 0.0, 0.0, 0.0, 0.0, 0.0, 0.0, 0.0, 0.0, 0.0, 0.0, 0.0, 0.0, 0.0, 0.0, 0.0, 0.0, 0.0, 0.0, 0.0, 0.0, 0.0, 0.0, 0.0, 0.0, 0.0, 0.0, 0.0, 0.0, 0.0, 0.0, 0.0, 0.0, 0.0, 0.0, 0.0, 0.0, 0.0, 0.0, 0.0, 0.0, 0.0, 0.0, 0.0, 0.0, 0.0, 0.0, 0.0, 0.0, 0.0, 0.0, 0.0, 0.0, 0.0, 0.0, 0.0, 0.0, 0.0, 0.0, 0.0, 0.0, 0.0, 0.0, 0.0, 0.0, 0.0, 0.0, 0.0, 0.0, 0.0, 0.0, 0.0, 0.0, 0.0, 0.0, 0.0, 0.0, 0.0, 0.0, 0.0, 0.0, 0.0, 0.0, 0.0, 0.0, 0.0, 0.0, 0.0, 0.0, 0.0, 0.0, 0.0, 0.0, 0.0, 0.0, 0.0, 0.0, 0.0, 0.0, 0.0, 0.0, 0.0, 0.0, 0.0, 0.0, 0.0, 0.0, 0.0, 0.0, 0.0, 0.0, 0.0, 0.0, 0.0, 0.0, 0.0, 0.0, 0.0, 0.0, 0.0, 0.0, 0.0, 0.0, 0.0, 0.0, 0.0, 0.0, 0.0, 0.0, 0.0, 0.0, 0.0, 0.0, 0.0, 0.0, 0.0, 0.0, 0.0, 0.0, 0.0, 0.0, 0.0, 0.0, 0.0, 0.0, 0.0, 0.0, 0.0, 0.0, 0.0, 0.0, 0.0, 0.0, 0.0, 0.0, 0.0, 0.0, 0.0, 0.0, 0.0, 0.0, 0.0, 0.0, 0.0, 0.0, 0.0, 0.0, 0.0, 0.0, 0.0, 0.0, 0.0, 0.0, 0.0, 0.0, 0.0, 0.0, 0.0, 0.0, 0.0, 0.0, 0.0, 0.0, 0.0, 0.0, 0.0, 0.0, 0.0, 0.0, 0.0, 0.0, 0.0, 0.0, 0.0, 0.0, 0.0, 0.0, 0.0, 0.0, 0.0, 0.0, 0.0, 0.0, 0.0, 0.0, 0.0, 0.0, 0.0, 0.0, 0.0, 0.0, 0.0, 0.0, 0.0, 0.0, 0.0, 0.0, 0.0, 0.0, 0.0, 0.0, 0.0, 0.0, 0.0, 0.0, 0.0, 0.0, 0.0, 0.0, 0.0, 0.0, 0.0, 0.0, 0.0, 0.0, 0.0, 0.0, 0.0, 0.0, 0.0, 0.0, 0.0, 0.0, 0.0, 0.0, 0.0, 0.0, 0.0, 0.0, 0.0, 0.0, 0.0, 0.0, 0.0, 0.0, 0.0, 0.0, 0.0, 0.0, 0.0, 0.0, 0.0, 0.0, 0.0, 0.0, 0.0, 0.0, 0.0, 0.0, 0.0, 0.0, 0.0, 0.0, 0.0, 0.0, 0.0, 0.0, 0.0, 0.0, 0.0, 0.0, 0.0, 0.0, 0.0, 0.0, 0.0, 0.0, 0.0, 0.0, 0.0, 0.0, 0.0, 0.0, 0.0, 0.0, 0.0, 0.0, 0.0, 0.0, 0.0, 0.0, 0.0, 0.0, 0.0, 0.0, 0.0, 0.0, 0.0, 0.0, 0.0, 0.0, 0.0, 0.0, 0.0, 0.0, 0.0, 0.0, 0.0, 0.0, 0.0, 0.0, 0.0, 0.0, 0.0, 0.0, 0.0, 0.0, 0.0, 0.0, 0.0, 0.0, 0.0, 0.0, 0.0, 0.0, 0.0, 0.0, 0.0, 0.0, 0.0, 0.0, 0.0, 0.0, 0.0, 0.0, 0.0, 0.0, 0.0, 0.0, 0.0, 0.0, 0.0, 0.0, 0.0, 0.0, 0.0, 0.0, 0.0, 0.0, 0.0, 0.0, 0.0, 0.0, 0.0, 0.0, 0.0, 0.0, 0.0, 0.0, 0.0, 0.0, 0.0, 0.0, 0.0, 0.0, 0.0, 0.0, 0.0, 0.0, 0.0, 0.0, 0.0, 0.0, 0.0, 0.0, 0.0, 0.0, 0.0, 0.0, 0.0, 0.0, 0.0, 0.0, 0.0, 0.0, 0.0, 0.0, 0.0, 0.0, 0.0, 0.0, 0.0, 0.0, 0.0, 0.0, 0.0, 0.0, 0.0, 0.0, 0.0, 0.0, 0.0, 0.0, 0.0, 0.0, 0.0, 0.0, 0.0, 0.0, 0.0, 0.0, 0.0, 0.0, 0.0, 0.0, 0.0, 0.0, 0.0, 0.0, 0.0, 0.0, 0.0, 0.0, 0.0, 0.0, 0.0, 0.0, 0.0, 0.0, 0.0, 0.0, 0.0, 0.0, 0.0, 0.0, 0.0, 0.0, 0.0, 0.0, 0.0, 0.0, 0.0, 0.0, 0.0, 0.0, 0.0, 0.0, 0.0, 0.0, 0.0, 0.0, 0.0, 0.0, 0.0, 0.0, 0.0, 0.0, 0.0, 0.0, 0.0, 0.0, 0.0, 0.0, 0.0, 0.0, 0.0, 0.0, 0.0, 0.0, 0.0, 0.0, 0.0, 0.0, 0.0, 0.0, 0.0, 0.0, 0.0, 0.0, 0.0, 0.0, 0.0, 0.0, 0.0, 0.0, 0.0, 0.0, 0.0, 0.0, 0.0, 0.0, 0.0, 0.0, 0.0, 0.0, 0.0, 0.0, 0.0, 0.0, 0.0, 0.0, 0.0, 0.0, 0.0, 0.0, 0.0, 0.0, 0.0, 0.0, 0.0, 0.0, 0.0, 0.0, 0.0, 0.0, 0.0, 0.0, 0.0, 0.0, 0.0, 0.0, 0.0, 0.0, 0.0, 0.0, 0.0, 0.0, 0.0, 0.0, 0.0, 0.0, 0.0, 0.0, 0.0, 0.0, 0.0, 0.0, 0.0, 0.0, 0.0, 0.0, 0.0, 0.0, 0.0, 0.0, 0.0, 0.0, 0.0, 0.0, 0.0, 0.0, 0.0, 0.0, 0.0, 0.0, 0.0, 0.0, 0.0, 0.0, 0.0, 0.0, 0.0, 0.0, 0.0, 0.0, 0.0, 0.0, 0.0, 0.0, 0.0, 0.0, 0.0, 0.0, 0.0, 0.0, 0.0, 0.0, 0.0, 0.0, 0.0, 0.0, 0.0, 0.0, 0.0, 0.0, 0.0, 0.0, 0.0, 0.0, 0.0, 0.0, 0.0, 0.0, 0.0, 0.0, 0.0, 0.0, 0.0, 0.0, 0.0, 0.0, 0.0, 0.0, 0.0, 0.0, 0.0, 0.0, 0.0, 0.0, 0.0, 0.0, 0.0, 0.0, 0.0, 0.0, 0.0, 0.0, 0.0, 0.0, 0.0, 0.0, 0.0, 0.0, 0.0, 0.0, 0.0, 0.0, 0.0, 0.0, 0.0, 0.0, 0.0, 0.0, 0.0, 0.0, 0.0, 0.0, 0.0, 0.0, 0.0, 0.0, 0.0, 0.0, 0.0, 0.0, 0.0, 0.0, 0.0, 0.0, 0.0, 0.0, 0.0, 0.0, 0.0, 0.0, 0.0, 0.0, 0.0, 0.0, 0.0, 0.0, 0.0, 0.0, 0.0, 0.0, 0.0, 0.0, 0.0, 0.0, 0.0, 0.0, 0.0, 0.0, 0.0, 0.0, 0.0, 0.0, 0.0, 0.0, 0.0, 0.0, 0.0, 0.0, 0.0, 0.0, 0.0, 0.0, 0.0, 0.0, 0.0, 0.0, 0.0, 0.0, 0.0, 0.0, 0.0, 0.0, 0.0, 0.0, 0.0, 0.0, 0.0, 0.0, 0.0, 0.0, 0.0, 0.0, 0.0, 0.0, 0.0, 0.0, 0.0, 0.0, 0.0, 0.0, 0.0, 0.0, 0.0, 0.0, 0.0, 0.0, 0.0, 0.0, 0.0, 0.0, 0.0, 0.0, 0.0, 0.0, 0.0, 0.0, 0.0, 0.0, 0.0, 0.0, 0.0, 0.0, 0.0, 0.0, 0.0, 0.0, 0.0, 0.0, 0.0, 0.0, 0.0, 0.0, 0.0, 0.0, 0.0, 0.0, 0.0, 0.0, 0.0, 0.0, 0.0, 0.0, 0.0, 0.0, 0.0, 0.0, 0.0, 0.0, 0.0, 0.0, 0.0, 0.0, 0.0, 0.0, 0.0, 0.0, 0.0, 0.0, 0.0, 0.0, 0.0, 0.0, 0.0, 0.0, 0.0, 0.0, 0.0, 0.0, 0.0, 0.0, 0.0, 0.0, 0.0, 0.0, 0.0, 0.0, 0.0, 0.0, 0.0, 0.0, 0.0, 0.0, 0.0, 0.0, 0.0, 0.0, 0.0, 0.0, 0.0, 0.0, 0.0, 0.0, 0.0, 0.0, 0.0, 0.0, 0.0, 0.0, 0.0, 0.0, 0.0, 0.0, 0.0, 0.0, 0.0, 0.0, 0.0, 0.0, 0.0, 0.0, 0.0, 0.0, 0.0, 0.0, 0.0, 0.0, 0.0, 0.0, 0.0, 0.0, 0.0, 0.0, 0.0, 0.0, 0.0, 0.0, 0.0, 0.0, 0.0, 0.0, 0.0, 0.0, 0.0, 0.0, 0.0, 0.0, 0.0, 0.0, 0.0, 0.0, 0.0, 0.0, 0.0, 0.0, 0.0, 0.0, 0.0, 0.0, 0.0, 0.0, 0.0, 0.0, 0.0, 0.0, 0.0, 0.0, 0.0, 0.0, 0.0, 0.0, 0.0, 0.0, 0.0, 0.0, 0.0, 0.0, 0.0, 0.0, 0.0, 0.0, 0.0, 0.0, 0.0, 0.0, 0.0, 0.0, 0.0, 0.0, 0.0, 0.0, 0.0, 0.0, 0.0, 0.0, 0.0, 0.0, 0.0, 0.0, 0.0, 0.0, 0.0, 0.0, 0.0, 0.0, 0.0, 0.0, 0.0, 0.0, 0.0, 0.0, 0.0, 0.0, 0.0, 0.0, 0.0, 0.0, 0.0, 0.0, 0.0, 0.0, 0.0, 0.0, 0.0, 0.0, 0.0, 0.0, 0.0, 0.0, 0.0, 0.0, 0.0, 0.0, 0.0, 0.0, 0.0, 0.0, 0.0, 0.0, 0.0, 0.0, 0.0, 0.0, 0.0, 0.0, 0.0, 0.0, 0.0, 0.0, 0.0, 0.0, 0.0, 0.0, 0.0, 0.0, 0.0, 0.0, 0.0, 0.0, 0.0, 0.0, 0.0, 0.0, 0.0, 0.0, 0.0, 0.0, 0.0, 0.0, 0.0, 0.0, 0.0, 0.0, 0.0, 0.0, 0.0, 0.0, 0.0, 0.0, 0.0, 0.0, 0.0, 0.0, 0.0, 0.0, 0.0, 0.0, 0.0, 0.0, 0.0, 0.0, 0.0, 0.0, 0.0, 0.0, 0.0, 0.0, 0.0, 0.0, 0.0, 0.0, 0.0, 0.0, 0.0, 0.0, 0.0, 0.0, 0.0, 0.0, 0.0, 0.0, 0.0, 0.0, 0.0, 0.0, 0.0, 0.0, 0.0, 0.0, 0.0, 0.0, 0.0, 0.0, 0.0, 0.0, 0.0, 0.0, 0.0, 0.0, 0.0, 0.0, 0.0, 0.0, 0.0, 0.0, 0.0, 0.0, 0.0, 0.0, 0.0, 0.0, 0.0, 0.0, 0.0, 0.0, 0.0, 0.0, 0.0, 0.0, 0.0, 0.0, 0.0, 0.0, 0.0, 0.0, 0.0, 0.0, 0.0, 0.0, 0.0, 0.0, 0.0, 0.0, 0.0, 0.0, 0.0, 0.0, 0.0, 0.0, 0.0, 0.0, 0.0, 0.0, 0.0, 0.0, 0.0, 0.0, 0.0, 0.0, 0.0, 0.0, 0.0, 0.0, 0.0, 0.0, 0.0, 0.0, 0.0, 0.0, 0.0, 0.0, 0.0, 0.0, 0.0, 0.0, 0.0, 0.0, 0.0, 0.0, 0.0, 0.0, 0.0, 0.0, 0.0, 0.0, 0.0, 0.0, 0.0, 0.0, 0.0, 0.0, 0.0, 0.0, 0.0, 0.0, 0.0, 0.0, 0.0, 0.0, 0.0, 0.0, 0.0, 0.0, 0.0, 0.0, 0.0, 0.0, 0.0, 0.0, 0.0, 0.0, 0.0, 0.0, 0.0, 0.0, 0.0, 0.0, 0.0, 0.0, 0.0, 0.0, 0.0, 0.0, 0.0, 0.0, 0.0, 0.0, 0.0, 0.0, 0.0, 0.0, 0.0, 0.0, 0.0, 0.0, 0.0, 0.0, 0.0, 0.0, 0.0, 0.0, 0.0, 0.0, 0.0, 0.0, 0.0, 0.0, 0.0, 0.0, 0.0, 0.0, 0.0, 0.0, 0.0, 0.0, 0.0, 0.0, 0.0, 0.0, 0.0, 0.0, 0.0, 0.0, 0.0, 0.0, 0.0, 0.0, 0.0, 0.0, 0.0, 0.0, 0.0, 0.0, 0.0, 0.0, 0.0, 0.0, 0.0, 0.0, 0.0, 0.0, 0.0, 0.0, 0.0, 0.0, 0.0, 0.0, 0.0, 0.0, 0.0, 0.0, 0.0, 0.0, 0.0, 0.0, 0.0, 0.0, 0.0, 0.0, 0.0, 0.0, 0.0, 0.0, 0.0, 0.0, 0.0, 0.0, 0.0, 0.0, 0.0, 0.0, 0.0, 0.0, 0.0, 0.0, 0.0, 0.0, 0.0, 0.0, 0.0, 0.0, 0.0, 0.0, 0.0, 0.0, 0.0, 0.0, 0.0, 0.0, 0.0, 0.0, 0.0, 0.0, 0.0, 0.0, 0.0, 0.0, 0.0, 0.0, 0.0, 0.0, 0.0, 0.0, 0.0, 0.0, 0.0, 0.0, 0.0, 0.0, 0.0, 0.0, 0.0, 0.0, 0.0, 0.0, 0.0, 0.0, 0.0, 0.0, 0.0, 0.0, 0.0, 0.0, 0.0, 0.0, 0.0, 0.0, 0.0, 0.0, 0.0, 0.0, 0.0, 0.0, 0.0, 0.0, 0.0, 0.0, 0.0, 0.0, 0.0, 0.0, 0.0, 0.0, 0.0, 0.0, 0.0, 0.0, 0.0, 0.0, 0.0, 0.0, 0.0, 0.0, 0.0, 0.0, 0.0, 0.0, 0.0, 0.0, 0.0, 0.0, 0.0, 0.0, 0.0, 0.0, 0.0, 0.0, 0.0, 0.0, 0.0, 0.0, 0.0, 0.0, 0.0, 0.0, 0.0, 0.0, 0.0, 0.0, 0.0, 0.0, 0.0, 0.0, 0.0, 0.0, 0.0, 0.0, 0.0, 0.0, 0.0, 0.0, 0.0, 0.0, 0.0, 0.0, 0.0, 0.0, 0.0, 0.0, 0.0, 0.0, 0.0, 0.0, 0.0, 0.0, 0.0, 0.0, 0.0, 0.0, 0.0, 0.0, 0.0, 0.0, 0.0, 0.0, 0.0, 0.0, 0.0, 0.0, 0.0, 0.0, 0.0, 0.0, 0.0, 0.0, 0.0, 0.0, 0.0, 0.0, 0.0, 0.0, 0.0, 0.0, 0.0, 0.0, 0.0, 0.0, 0.0, 0.0, 0.0, 0.0, 0.0, 0.0, 0.0, 0.0, 0.0, 0.0, 0.0, 0.0, 0.0, 0.0, 0.0, 0.0, 0.0, 0.0, 0.0, 0.0, 0.0, 0.0, 0.0, 0.0, 0.0, 0.0, 0.0, 0.0, 0.0, 0.0, 0.0, 0.0, 0.0, 0.0, 0.0, 0.0, 0.0, 0.0, 0.0, 0.0, 0.0, 0.0, 0.0, 0.0, 0.0, 0.0, 0.0, 0.0, 0.0, 0.0, 0.0, 0.0, 0.0, 0.0, 0.0, 0.0, 0.0, 0.0, 0.0, 0.0, 0.0, 0.0, 0.0, 0.0, 0.0, 0.0, 0.0, 0.0, 0.0, 0.0, 0.0, 0.0, 0.0, 0.0, 0.0, 0.0, 0.0, 0.0, 0.0, 0.0, 0.0, 0.0, 0.0, 0.0, 0.0, 0.0, 0.0, 0.0, 0.0, 0.0, 0.0, 0.0, 0.0, 0.0, 0.0, 0.0, 0.0, 0.0, 0.0, 0.0, 0.0, 0.0, 0.0, 0.0, 0.0, 0.0, 0.0, 0.0, 0.0, 0.0, 0.0, 0.0, 0.0, 0.0, 0.0, 0.0, 0.0, 0.0, 0.0, 0.0, 0.0, 0.0, 0.0, 0.0, 0.0, 0.0, 0.0, 0.0, 0.0, 0.0, 0.0, 0.0, 0.0, 0.0, 0.0, 0.0, 0.0, 0.0, 0.0, 0.0, 0.0, 0.0, 0.0, 0.0, 0.0, 0.0, 0.0, 0.0, 0.0, 0.0, 0.0, 0.0, 0.0, 0.0, 0.0, 0.0, 0.0, 0.0, 0.0, 0.0, 0.0, 0.0, 0.0, 0.0, 0.0, 0.0, 0.0, 0.0, 0.0, 0.0, 0.0, 0.0, 0.0, 0.0, 0.0, 0.0, 0.0, 0.0, 0.0, 0.0, 0.0, 0.0, 0.0, 0.0, 0.0, 0.0, 0.0, 0.0, 0.0, 0.0, 0.0, 0.0, 0.0, 0.0, 0.0, 0.0, 0.0, 0.0, 0.0, 0.0, 0.0, 0.0, 0.0, 0.0, 0.0, 0.0, 0.0, 0.0, 0.0, 0.0, 0.0, 0.0, 0.0, 0.0, 0.0, 0.0, 0.0, 0.0, 0.0, 0.0, 0.0, 0.0, 0.0, 0.0, 0.0, 0.0, 0.0, 0.0, 0.0, 0.0, 0.0, 0.0, 0.0, 0.0, 0.0, 0.0, 0.0, 0.0, 0.0, 0.0, 0.0, 0.0, 0.0, 0.0, 0.0, 0.0, 0.0, 0.0, 0.0, 0.0, 0.0, 0.0, 0.0, 0.0, 0.0, 0.0, 0.0, 0.0, 0.0, 0.0, 0.0, 0.0, 0.0, 0.0, 0.0, 0.0, 0.0, 0.0, 0.0, 0.0, 0.0, 0.0, 0.0, 0.0, 0.0, 0.0, 0.0, 0.0, 0.0, 0.0, 0.0, 0.0, 0.0, 0.0, 0.0, 0.0, 0.0, 0.0, 0.0, 0.0, 0.0, 0.0, 0.0, 0.0, 0.0, 0.0, 0.0, 0.0, 0.0, 0.0, 0.0, 0.0, 0.0, 0.0, 0.0, 0.0, 0.0, 0.0, 0.0, 0.0, 0.0, 0.0, 0.0, 0.0, 0.0, 0.0, 0.0, 0.0, 0.0, 0.0, 0.0, 0.0, 0.0, 0.0, 0.0, 0.0, 0.0, 0.0, 0.0, 0.0, 0.0, 0.0, 0.0, 0.0, 0.0, 0.0, 0.0, 0.0, 0.0, 0.0, 0.0, 0.0, 0.0, 0.0, 0.0, 0.0, 0.0, 0.0, 0.0, 0.0, 0.0, 0.0, 0.0, 0.0, 0.0, 0.0, 0.0, 0.0, 0.0, 0.0, 0.0, 0.0, 0.0, 0.0, 0.0, 0.0, 0.0, 0.0, 0.0, 0.0, 0.0, 0.0, 0.0, 0.0, 0.0, 0.0, 0.0, 0.0, 0.0, 0.0, 0.0, 0.0, 0.0, 0.0, 0.0, 0.0, 0.0, 0.0, 0.0, 0.0, 0.0, 0.0, 0.0, 0.0, 0.0, 0.0, 0.0, 0.0, 0.0, 0.0, 0.0, 0.0, 0.0, 0.0, 0.0, 0.0, 0.0, 0.0, 0.0, 0.0, 0.0, 0.0, 0.0, 0.0, 0.0, 0.0, 0.0, 0.0, 0.0, 0.0, 0.0, 0.0, 0.0, 0.0, 0.0, 0.0, 0.0, 0.0, 0.0, 0.0, 0.0, 0.0, 0.0, 0.0, 0.0, 0.0, 0.0, 0.0, 0.0, 0.0, 0.0, 0.0, 0.0, 0.0, 0.0, 0.0, 0.0, 0.0, 0.0, 0.0, 0.0, 0.0, 0.0, 0.0, 0.0, 0.0, 0.0, 0.0, 0.0, 0.0, 0.0, 0.0, 0.0, 0.0, 0.0, 0.0, 0.0, 0.0, 0.0, 0.0, 0.0, 0.0, 0.0, 0.0, 0.0, 0.0, 0.0, 0.0, 0.0, 0.0, 0.0, 0.0, 0.0, 0.0, 0.0, 0.0, 0.0, 0.0, 0.0, 0.0, 0.0, 0.0, 0.0, 0.0, 0.0, 0.0, 0.0, 0.0, 0.0, 0.0, 0.0, 0.0, 0.0, 0.0, 0.0, 0.0, 0.0, 0.0, 0.0, 0.0, 0.0, 0.0, 0.0, 0.0, 0.0, 0.0, 0.0, 0.0, 0.0, 0.0, 0.0, 0.0, 0.0, 0.0, 0.0, 0.0, 0.0, 0.0, 0.0, 0.0, 0.0, 0.0, 0.0, 0.0, 0.0, 0.0, 0.0, 0.0, 0.0, 0.0, 0.0, 0.0, 0.0, 0.0, 0.0, 0.0, 0.0, 0.0, 0.0, 0.0, 0.0, 0.0, 0.0, 0.0, 0.0, 0.0, 0.0, 0.0, 0.0, 0.0, 0.0, 0.0, 0.0, 0.0, 0.0, 0.0, 0.0, 0.0, 0.0, 0.0, 0.0, 0.0, 0.0, 0.0, 0.0, 0.0, 0.0, 0.0, 0.0, 0.0, 0.0, 0.0, 0.0, 0.0, 0.0, 0.0, 0.0, 0.0, 0.0, 0.0, 0.0, 0.0, 0.0, 0.0, 0.0, 0.0, 0.0, 0.0, 0.0, 0.0, 0.0, 0.0, 0.0, 0.0, 0.0, 0.0, 0.0, 0.0, 0.0, 0.0, 0.0, 0.0, 0.0, 0.0, 0.0, 0.0, 0.0, 0.0, 0.0, 0.0, 0.0, 0.0, 0.0, 0.0, 0.0, 0.0, 0.0, 0.0, 0.0, 0.0, 0.0, 0.0, 0.0, 0.0, 0.0, 0.0, 0.0, 0.0, 0.0, 0.0, 0.0, 0.0, 0.0, 0.0, 0.0, 0.0, 0.0, 0.0, 0.0, 0.0, 0.0, 0.0, 0.0, 0.0, 0.0, 0.0, 0.0, 0.0, 0.0, 0.0, 0.0, 0.0, 0.0, 0.0, 0.0, 0.0, 0.0, 0.0, 0.0, 0.0, 0.0, 0.0, 0.0, 0.0, 0.0, 0.0, 0.0, 0.0, 0.0, 0.0, 0.0, 0.0, 0.0, 0.0, 0.0, 0.0, 0.0, 0.0, 0.0, 0.0, 0.0, 0.0, 0.0, 0.0, 0.0, 0.0, 0.0, 0.0, 0.0, 0.0, 0.0, 0.0, 0.0, 0.0, 0.0, 0.0, 0.0, 0.0, 0.0, 0.0, 0.0, 0.0, 0.0, 0.0, 0.0, 0.0, 0.0, 0.0, 0.0, 0.0, 0.0, 0.0, 0.0, 0.0, 0.0, 0.0, 0.0, 0.0, 0.0, 0.0, 0.0, 0.0, 0.0, 0.0, 0.0, 0.0, 0.0, 0.0, 0.0, 0.0, 0.0, 0.0, 0.0, 0.0, 0.0, 0.0, 0.0, 0.0, 0.0, 0.0, 0.0, 0.0, 0.0, 0.0, 0.0, 0.0, 0.0, 0.0, 0.0, 0.0, 0.0, 0.0, 0.0, 0.0, 0.0, 0.0, 0.0, 0.0, 0.0, 0.0, 0.0, 0.0, 0.0, 0.0, 0.0, 0.0, 0.0, 0.0, 0.0, 0.0, 0.0, 0.0, 0.0, 0.0, 0.0, 0.0, 0.0, 0.0, 0.0, 0.0, 0.0, 0.0, 0.0, 0.0, 0.0, 0.0, 0.0, 0.0, 0.0, 0.0, 0.0, 0.0, 0.0, 0.0, 0.0, 0.0, 0.0, 0.0, 0.0, 0.0, 0.0, 0.0, 0.0, 0.0, 0.0, 0.0, 0.0, 0.0, 0.0, 0.0, 0.0, 0.0, 0.0, 0.0, 0.0, 0.0, 0.0, 0.0, 0.0, 0.0, 0.0, 0.0, 0.0, 0.0, 0.0, 0.0, 0.0, 0.0, 0.0, 0.0, 0.0, 0.0, 0.0, 0.0, 0.0, 0.0, 0.0, 0.0, 0.0, 0.0, 0.0, 0.0, 0.0, 0.0, 0.0, 0.0, 0.0, 0.0, 0.0, 0.0, 0.0, 0.0, 0.0, 0.0, 0.0, 0.0, 0.0, 0.0, 0.0, 0.0, 0.0, 0.0, 0.0, 0.0, 0.0, 0.0, 0.0, 0.0, 0.0, 0.0, 0.0, 0.0, 0.0, 0.0, 0.0, 0.0, 0.0, 0.0, 0.0, 0.0, 0.0, 0.0, 0.0, 0.0, 0.0, 0.0, 0.0, 0.0, 0.0, 0.0, 0.0, 0.0, 0.0, 0.0, 0.0, 0.0, 0.0, 0.0, 0.0, 0.0, 0.0, 0.0, 0.0, 0.0, 0.0, 0.0, 0.0, 0.0, 0.0, 0.0, 0.0, 0.0, 0.0, 0.0, 0.0, 0.0, 0.0, 0.0, 0.0, 0.0, 0.0, 0.0, 0.0, 0.0, 0.0, 0.0, 0.0, 0.0, 0.0, 0.0, 0.0, 0.0, 0.0, 0.0, 0.0, 0.0, 0.0, 0.0, 0.0, 0.0, 0.0, 0.0, 0.0, 0.0, 0.0, 0.0, 0.0, 0.0, 0.0, 0.0, 0.0, 0.0, 0.0, 0.0, 0.0, 0.0, 0.0, 0.0, 0.0, 0.0, 0.0, 0.0, 0.0, 0.0, 0.0, 0.0, 0.0, 0.0, 0.0, 0.0, 0.0, 0.0, 0.0, 0.0, 0.0, 0.0, 0.0, 0.0, 0.0, 0.0, 0.0, 0.0, 0.0, 0.0, 0.0, 0.0, 0.0, 0.0, 0.0, 0.0, 0.0, 0.0, 0.0, 0.0, 0.0, 0.0, 0.0, 0.0, 0.0, 0.0, 0.0, 0.0, 0.0, 0.0, 0.0, 0.0, 0.0, 0.0, 0.0, 0.0, 0.0, 0.0, 0.0, 0.0, 0.0, 0.0, 0.0, 0.0, 0.0, 0.0, 0.0, 0.0, 0.0, 0.0, 0.0, 0.0, 0.0, 0.0, 0.0, 0.0, 0.0, 0.0, 0.0, 0.0, 0.0, 0.0, 0.0, 0.0, 0.0, 0.0, 0.0, 0.0, 0.0, 0.0, 0.0, 0.0, 0.0, 0.0, 0.0, 0.0, 0.0, 0.0, 0.0, 0.0, 0.0, 0.0, 0.0, 0.0, 0.0, 0.0, 0.0, 0.0, 0.0, 0.0, 0.0, 0.0, 0.0, 0.0, 0.0, 0.0, 0.0, 0.0, 0.0, 0.0, 0.0, 0.0, 0.0, 0.0, 0.0, 0.0, 0.0, 0.0, 0.0, 0.0, 0.0, 0.0, 0.0, 0.0, 0.0, 0.0, 0.0, 0.0, 0.0, 0.0, 0.0, 0.0, 0.0, 0.0, 0.0, 0.0, 0.0, 0.0, 0.0, 0.0, 0.0, 0.0, 0.0, 0.0, 0.0, 0.0, 0.0, 0.0, 0.0, 0.0, 0.0, 0.0, 0.0, 0.0, 0.0, 0.0, 0.0, 0.0, 0.0, 0.0, 0.0, 0.0, 0.0, 0.0, 0.0, 0.0, 0.0, 0.0, 0.0, 0.0, 0.0, 0.0, 0.0, 0.0, 0.0, 0.0, 0.0, 0.0, 0.0, 0.0, 0.0, 0.0, 0.0, 0.0, 0.0, 0.0, 0.0, 0.0, 0.0, 0.0, 0.0, 0.0, 0.0, 0.0, 0.0, 0.0, 0.0, 0.0, 0.0, 0.0, 0.0, 0.0, 0.0, 0.0, 0.0, 0.0, 0.0, 0.0, 0.0, 0.0, 0.0, 0.0, 0.0, 0.0, 0.0, 0.0, 0.0, 0.0, 0.0, 0.0, 0.0, 0.0, 0.0, 0.0, 0.0, 0.0, 0.0, 0.0, 0.0, 0.0, 0.0, 0.0, 0.0, 0.0, 0.0, 0.0, 0.0, 0.0, 0.0, 0.0, 0.0, 0.0, 0.0, 0.0, 0.0, 0.0, 0.0, 0.0, 0.0, 0.0, 0.0, 0.0, 0.0, 0.0, 0.0, 0.0, 0.0, 0.0, 0.0, 0.0, 0.0, 0.0, 0.0, 0.0, 0.0, 0.0, 0.0, 0.0, 0.0, 0.0, 0.0, 0.0, 0.0, 0.0, 0.0, 0.0, 0.0, 0.0, 0.0, 0.0, 0.0, 0.0, 0.0, 0.0, 0.0, 0.0, 0.0, 0.0, 0.0, 0.0, 0.0, 0.0, 0.0, 0.0, 0.0, 0.0, 0.0, 0.0, 0.0, 0.0, 0.0, 0.0, 0.0, 0.0, 0.0, 0.0, 0.0, 0.0, 0.0, 0.0, 0.0, 0.0, 0.0, 0.0, 0.0, 0.0, 0.0, 0.0, 0.0, 0.0, 0.0, 0.0, 0.0, 0.0, 0.0, 0.0, 0.0, 0.0, 0.0, 0.0, 0.0, 0.0, 0.0, 0.0, 0.0, 0.0, 0.0, 0.0, 0.0, 0.0, 0.0, 0.0, 0.0, 0.0, 0.0, 0.0, 0.0, 0.0, 0.0, 0.0, 0.0, 0.0, 0.0, 0.0, 0.0, 0.0, 0.0, 0.0, 0.0, 0.0, 0.0, 0.0, 0.0, 0.0, 0.0, 0.0, 0.0, 0.0, 0.0, 0.0, 0.0, 0.0, 0.0, 0.0, 0.0, 0.0, 0.0, 0.0, 0.0, 0.0, 0.0, 0.0, 0.0, 0.0, 0.0, 0.0, 0.0, 0.0, 0.0, 0.0, 0.0, 0.0, 0.0, 0.0, 0.0, 0.0, 0.0, 0.0, 0.0, 0.0, 0.0, 0.0, 0.0, 0.0, 0.0, 0.0, 0.0, 0.0, 0.0, 0.0, 0.0, 0.0, 0.0, 0.0, 0.0, 0.0, 0.0, 0.0, 0.0, 0.0, 0.0, 0.0, 0.0, 0.0, 0.0, 0.0, 0.0, 0.0, 0.0, 0.0, 0.0, 0.0, 0.0, 0.0, 0.0, 0.0, 0.0, 0.0, 0.0, 0.0, 0.0, 0.0, 0.0, 0.0, 0.0, 0.0, 0.0, 0.0, 0.0, 0.0, 0.0, 0.0, 0.0, 0.0, 0.0, 0.0, 0.0, 0.0, 0.0, 0.0, 0.0, 0.0, 0.0, 0.0, 0.0, 0.0, 0.0, 0.0, 0.0, 0.0, 0.0, 0.0, 0.0, 0.0, 0.0, 0.0, 0.0, 0.0, 0.0, 0.0, 0.0, 0.0, 0.0, 0.0, 0.0, 0.0, 0.0, 0.0, 0.0, 0.0, 0.0, 0.0, 0.0, 0.0, 0.0, 0.0, 0.0, 0.0, 0.0, 0.0, 0.0, 0.0, 0.0, 0.0, 0.0, 0.0, 0.0, 0.0, 0.0, 0.0, 0.0, 0.0, 0.0, 0.0, 0.0, 0.0, 0.0, 0.0, 0.0, 0.0, 0.0, 0.0, 0.0, 0.0, 0.0, 0.0, 0.0, 0.0, 0.0, 0.0, 0.0, 0.0, 0.0, 0.0, 0.0, 0.0, 0.0, 0.0, 0.0, 0.0, 0.0, 0.0, 0.0, 0.0, 0.0, 0.0, 0.0, 0.0, 0.0, 0.0, 0.0, 0.0, 0.0, 0.0, 0.0, 0.0, 0.0, 0.0, 0.0, 0.0, 0.0, 0.0, 0.0, 0.0, 0.0, 0.0, 0.0, 0.0, 0.0, 0.0, 0.0, 0.0, 0.0, 0.0, 0.0, 0.0, 0.0, 0.0, 0.0, 0.0, 0.0, 0.0, 0.0, 0.0, 0.0, 0.0, 0.0, 0.0, 0.0, 0.0, 0.0, 0.0, 0.0, 0.0, 0.0, 0.0, 0.0, 0.0, 0.0, 0.0, 0.0, 0.0, 0.0, 0.0, 0.0, 0.0, 0.0, 0.0, 0.0, 0.0, 0.0, 0.0, 0.0, 0.0, 0.0, 0.0, 0.0, 0.0, 0.0, 0.0, 0.0, 0.0, 0.0, 0.0, 0.0, 0.0, 0.0, 0.0, 0.0, 0.0, 0.0, 0.0, 0.0, 0.0, 0.0, 0.0, 0.0, 0.0, 0.0, 0.0, 0.0, 0.0, 0.0, 0.0, 0.0, 0.0, 0.0, 0.0, 0.0, 0.0, 0.0, 0.0, 0.0, 0.0, 0.0, 0.0, 0.0, 0.0, 0.0, 0.0, 0.0, 0.0, 0.0, 0.0, 0.0, 0.0, 0.0, 0.0, 0.0, 0.0, 0.0, 0.0, 0.0, 0.0, 0.0, 0.0, 0.0, 0.0, 0.0, 0.0, 0.0, 0.0, 0.0, 0.0, 0.0, 0.0, 0.0, 0.0, 0.0, 0.0, 0.0, 0.0, 0.0, 0.0, 0.0, 0.0, 0.0, 0.0, 0.0, 0.0, 0.0, 0.0, 0.0, 0.0, 0.0, 0.0, 0.0, 0.0, 0.0, 0.0, 0.0, 0.0, 0.0, 0.0, 0.0, 0.0, 0.0, 0.0, 0.0, 0.0, 0.0, 0.0, 0.0, 0.0, 0.0, 0.0, 0.0, 0.0, 0.0, 0.0, 0.0, 0.0, 0.0, 0.0, 0.0, 0.0, 0.0, 0.0, 0.0, 0.0, 0.0, 0.0, 0.0, 0.0, 0.0, 0.0, 0.0, 0.0, 0.0, 0.0, 0.0, 0.0, 0.0, 0.0, 0.0, 0.0, 0.0, 0.0, 0.0, 0.0, 0.0, 0.0, 0.0, 0.0, 0.0, 0.0, 0.0, 0.0, 0.0, 0.0, 0.0, 0.0, 0.0, 0.0, 0.0, 0.0, 0.0, 0.0, 0.0, 0.0, 0.0, 0.0, 0.0, 0.0, 0.0, 0.0, 0.0, 0.0, 0.0, 0.0, 0.0, 0.0, 0.0, 0.0, 0.0, 0.0, 0.0, 0.0, 0.0, 0.0, 0.0, 0.0, 0.0, 0.0, 0.0, 0.0, 0.0, 0.0, 0.0, 0.0, 0.0, 0.0, 0.0, 0.0, 0.0, 0.0, 0.0, 0.0, 0.0, 0.0, 0.0, 0.0, 0.0, 0.0, 0.0, 0.0, 0.0, 0.0, 0.0, 0.0, 0.0, 0.0, 0.0, 0.0, 0.0, 0.0, 0.0, 0.0, 0.0, 0.0, 0.0, 0.0, 0.0, 0.0, 0.0, 0.0, 0.0, 0.0, 0.0, 0.0, 0.0, 0.0, 0.0, 0.0, 0.0, 0.0, 0.0, 0.0, 0.0, 0.0, 0.0, 0.0, 0.0, 0.0, 0.0, 0.0, 0.0, 0.0, 0.0, 0.0, 0.0, 0.0, 0.0, 0.0, 0.0, 0.0, 0.0, 0.0, 0.0, 0.0, 0.0, 0.0, 0.0, 0.0, 0.0, 0.0, 0.0, 0.0, 0.0, 0.0, 0.0, 0.0, 0.0, 0.0, 0.0, 0.0, 0.0, 0.0, 0.0, 0.0, 0.0, 0.0, 0.0, 0.0, 0.0, 0.0, 0.0, 0.0, 0.0, 0.0, 0.0, 0.0, 0.0, 0.0, 0.0, 0.0, 0.0, 0.0, 0.0, 0.0, 0.0, 0.0, 0.0, 0.0, 0.0, 0.0, 0.0, 0.0, 0.0, 0.0, 0.0, 0.0, 0.0, 0.0, 0.0, 0.0, 0.0, 0.0, 0.0, 0.0, 0.0, 0.0, 0.0, 0.0, 0.0, 0.0, 0.0, 0.0, 0.0, 0.0, 0.0, 0.0, 0.0, 0.0, 0.0, 0.0, 0.0, 0.0, 0.0, 0.0, 0.0, 0.0, 0.0, 0.0, 0.0, 0.0, 0.0, 0.0, 0.0, 0.0, 0.0, 0.0, 0.0, 0.0, 0.0, 0.0, 0.0, 0.0, 0.0, 0.0, 0.0, 0.0, 0.0, 0.0, 0.0, 0.0, 0.0, 0.0, 0.0, 0.0, 0.0, 0.0, 0.0, 0.0, 0.0, 0.0, 0.0, 0.0, 0.0, 0.0, 0.0, 0.0, 0.0, 0.0, 0.0, 0.0, 0.0, 0.0, 0.0, 0.0, 0.0, 0.0, 0.0, 0.0, 0.0, 0.0, 0.0, 0.0, 0.0, 0.0, 0.0, 0.0, 0.0, 0.0, 0.0, 0.0, 0.0, 0.0, 0.0, 0.0, 0.0, 0.0, 0.0, 0.0, 0.0, 0.0, 0.0, 0.0, 0.0, 0.0, 0.0, 0.0, 0.0, 0.0, 0.0, 0.0, 0.0, 0.0, 0.0, 0.0, 0.0, 0.0, 0.0, 0.0, 0.0, 0.0, 0.0, 0.0, 0.0, 0.0, 0.0, 0.0, 0.0, 0.0, 0.0, 0.0, 0.0, 0.0, 0.0, 0.0, 0.0, 0.0, 0.0, 0.0, 0.0, 0.0, 0.0, 0.0, 0.0, 0.0, 0.0, 0.0, 0.0, 0.0, 0.0, 0.0, 0.0, 0.0, 0.0, 0.0, 0.0, 0.0, 0.0, 0.0, 0.0, 0.0, 0.0, 0.0, 0.0, 0.0, 0.0, 0.0, 0.0, 0.0, 0.0, 0.0, 0.0, 0.0, 0.0, 0.0, 0.0, 0.0, 0.0, 0.0, 0.0, 0.0, 0.0, 0.0, 0.0, 0.0, 0.0, 0.0, 0.0, 0.0, 0.0, 0.0, 0.0, 0.0, 0.0, 0.0, 0.0, 0.0, 0.0, 0.0, 0.0, 0.0, 0.0, 0.0, 0.0, 0.0, 0.0, 0.0, 0.0, 0.0, 0.0, 0.0, 0.0, 0.0, 0.0, 0.0, 0.0, 0.0, 0.0, 0.0, 0.0, 0.0, 0.0, 0.0, 0.0, 0.0, 0.0, 0.0, 0.0, 0.0, 0.0, 0.0, 0.0, 0.0, 0.0, 0.0, 0.0, 0.0, 0.0, 0.0, 0.0, 0.0, 0.0, 0.0, 0.0, 0.0, 0.0, 0.0, 0.0, 0.0, 0.0, 0.0, 0.0, 0.0, 0.0, 0.0, 0.0, 0.0, 0.0, 0.0, 0.0, 0.0, 0.0, 0.0, 0.0, 0.0, 0.0, 0.0, 0.0, 0.0, 0.0, 0.0, 0.0, 0.0, 0.0, 0.0, 0.0, 0.0, 0.0, 0.0, 0.0, 0.0, 0.0, 0.0, 0.0, 0.0, 0.0, 0.0, 0.0, 0.0, 0.0, 0.0, 0.0, 0.0, 0.0, 0.0, 0.0, 0.0, 0.0, 0.0, 0.0, 0.0, 0.0, 0.0, 0.0, 0.0, 0.0, 0.0, 0.0, 0.0, 0.0, 0.0, 0.0, 0.0, 0.0, 0.0, 0.0, 0.0, 0.0, 0.0, 0.0, 0.0, 0.0, 0.0, 0.0, 0.0, 0.0, 0.0, 0.0, 0.0, 0.0, 0.0, 0.0, 0.0, 0.0, 0.0, 0.0, 0.0, 0.0, 0.0, 0.0, 0.0, 0.0, 0.0, 0.0, 0.0, 0.0, 0.0, 0.0, 0.0, 0.0, 0.0, 0.0, 0.0, 0.0, 0.0, 0.0, 0.0, 0.0, 0.0, 0.0, 0.0, 0.0, 0.0, 0.0, 0.0, 0.0, 0.0, 0.0, 0.0, 0.0, 0.0, 0.0, 0.0, 0.0, 0.0, 0.0, 0.0, 0.0, 0.0, 0.0, 0.0, 0.0, 0.0, 0.0, 0.0, 0.0, 0.0, 0.0, 0.0, 0.0, 0.0, 0.0, 0.0, 0.0, 0.0, 0.0, 0.0, 0.0, 0.0, 0.0, 0.0, 0.0, 0.0, 0.0, 0.0, 0.0, 0.0, 0.0, 0.0, 0.0, 0.0, 0.0, 0.0, 0.0, 0.0, 0.0, 0.0, 0.0, 0.0, 0.0, 0.0, 0.0, 0.0, 0.0, 0.0, 0.0, 0.0, 0.0, 0.0, 0.0, 0.0, 0.0, 0.0, 0.0, 0.0, 0.0, 0.0, 0.0, 0.0, 0.0, 0.0, 0.0, 0.0, 0.0, 0.0, 0.0, 0.0, 0.0, 0.0, 0.0, 0.0, 0.0, 0.0, 0.0, 0.0, 0.0, 0.0, 0.0, 0.0, 0.0, 0.0, 0.0, 0.0, 0.0, 0.0, 0.0, 0.0, 0.0, 0.0, 0.0, 0.0, 0.0, 0.0, 0.0, 0.0, 0.0, 0.0, 0.0, 0.0, 0.0, 0.0, 0.0, 0.0, 0.0, 0.0, 0.0, 0.0, 0.0, 0.0, 0.0, 0.0, 0.0, 0.0, 0.0, 0.0, 0.0, 0.0, 0.0, 0.0, 0.0, 0.0, 0.0, 0.0, 0.0, 0.0, 0.0, 0.0, 0.0, 0.0, 0.0, 0.0, 0.0, 0.0, 0.0, 0.0, 0.0, 0.0, 0.0, 0.0, 0.0, 0.0, 0.0, 0.0, 0.0, 0.0, 0.0, 0.0, 0.0, 0.0, 0.0, 0.0, 0.0, 0.0, 0.0, 0.0, 0.0, 0.0, 0.0, 0.0, 0.0, 0.0, 0.0, 0.0, 0.0, 0.0, 0.0, 0.0, 0.0, 0.0, 0.0, 0.0, 0.0, 0.0, 0.0, 0.0, 0.0, 0.0, 0.0, 0.0, 0.0, 0.0, 0.0, 0.0, 0.0, 0.0, 0.0, 0.0, 0.0, 0.0, 0.0, 0.0, 0.0, 0.0, 0.0, 0.0, 0.0, 0.0, 0.0, 0.0, 0.0, 0.0, 0.0, 0.0, 0.0, 0.0, 0.0, 0.0, 0.0, 0.0, 0.0, 0.0, 0.0, 0.0, 0.0, 0.0, 0.0, 0.0, 0.0, 0.0, 0.0, 0.0, 0.0, 0.0, 0.0, 0.0, 0.0, 0.0, 0.0, 0.0, 0.0, 0.0, 0.0, 0.0, 0.0, 0.0, 0.0, 0.0, 0.0, 0.0, 0.0, 0.0, 0.0, 0.0, 0.0, 0.0, 0.0, 0.0, 0.0, 0.0, 0.0, 0.0, 0.0, 0.0, 0.0, 0.0, 0.0, 0.0, 0.0, 0.0, 0.0, 0.0, 0.0, 0.0, 0.0, 0.0, 0.0, 0.0, 0.0, 0.0, 0.0, 0.0, 0.0, 0.0, 0.0, 0.0, 0.0, 0.0, 0.0, 0.0, 0.0, 0.0, 0.0, 0.0, 0.0, 0.0, 0.0, 0.0, 0.0, 0.0, 0.0, 0.0, 0.0, 0.0, 0.0, 0.0, 0.0, 0.0, 0.0, 0.0, 0.0, 0.0, 0.0, 0.0, 0.0, 0.0, 0.0, 0.0, 0.0, 0.0, 0.0, 0.0, 0.0, 0.0, 0.0, 0.0, 0.0, 0.0, 0.0, 0.0, 0.0, 0.0, 0.0, 0.0, 0.0, 0.0, 0.0, 0.0, 0.0, 0.0, 0.0, 0.0, 0.0, 0.0, 0.0, 0.0, 0.0, 0.0, 0.0, 0.0, 0.0, 0.0, 0.0, 0.0, 0.0, 0.0, 0.0, 0.0, 0.0, 0.0, 0.0, 0.0, 0.0, 0.0, 0.0, 0.0, 0.0, 0.0, 0.0, 0.0, 0.0, 0.0, 0.0, 0.0, 0.0, 0.0, 0.0, 0.0, 0.0, 0.0, 0.0, 0.0, 0.0, 0.0, 0.0, 0.0, 0.0, 0.0, 0.0, 0.0, 0.0, 0.0, 0.0, 0.0, 0.0, 0.0, 0.0, 0.0, 0.0, 0.0, 0.0, 0.0, 0.0, 0.0, 0.0, 0.0, 0.0, 0.0, 0.0, 0.0, 0.0, 0.0, 0.0, 0.0, 0.0, 0.0, 0.0, 0.0, 0.0, 0.0, 0.0, 0.0, 0.0, 0.0, 0.0, 0.0, 0.0, 0.0, 0.0, 0.0, 0.0, 0.0, 0.0, 0.0, 0.0, 0.0, 0.0, 0.0, 0.0, 0.0, 0.0, 0.0, 0.0, 0.0, 0.0, 0.0, 0.0, 0.0, 0.0, 0.0, 0.0, 0.0, 0.0, 0.0, 0.0, 0.0, 0.0, 0.0, 0.0, 0.0, 0.0, 0.0, 0.0, 0.0, 0.0, 0.0, 0.0, 0.0, 0.0, 0.0, 0.0, 0.0, 0.0, 0.0, 0.0, 0.0, 0.0, 0.0, 0.0, 0.0, 0.0, 0.0, 0.0, 0.0, 0.0, 0.0, 0.0, 0.0, 0.0, 0.0, 0.0, 0.0, 0.0, 0.0, 0.0, 0.0, 0.0, 0.0, 0.0, 0.0, 0.0, 0.0, 0.0, 0.0, 0.0, 0.0, 0.0, 0.0, 0.0, 0.0, 0.0, 0.0, 0.0, 0.0, 0.0, 0.0, 0.0, 0.0, 0.0, 0.0, 0.0, 0.0, 0.0, 0.0, 0.0, 0.0, 0.0, 0.0, 0.0, 0.0, 0.0, 0.0, 0.0, 0.0, 0.0, 0.0, 0.0, 0.0, 0.0, 0.0, 0.0, 0.0, 0.0, 0.0, 0.0, 0.0, 0.0, 0.0, 0.0, 0.0, 0.0, 0.0, 0.0, 0.0, 0.0, 0.0, 0.0, 0.0, 0.0, 0.0, 0.0, 0.0, 0.0, 0.0, 0.0, 0.0, 0.0, 0.0, 0.0, 0.0, 0.0, 0.0, 0.0, 0.0, 0.0, 0.0, 0.0, 0.0, 0.0, 0.0, 0.0, 0.0, 0.0, 0.0, 0.0, 0.0, 0.0, 0.0, 0.0, 0.0, 0.0, 0.0, 0.0, 0.0, 0.0, 0.0, 0.0, 0.0, 0.0, 0.0, 0.0, 0.0, 0.0, 0.0, 0.0, 0.0, 0.0, 0.0, 0.0, 0.0, 0.0, 0.0, 0.0, 0.0, 0.0, 0.0, 0.0, 0.0, 0.0, 0.0, 0.0, 0.0, 0.0, 0.0, 0.0, 0.0, 0.0, 0.0, 0.0, 0.0, 0.0, 0.0, 0.0, 0.0, 0.0, 0.0, 0.0, 0.0, 0.0, 0.0, 0.0, 0.0, 0.0, 0.0, 0.0, 0.0, 0.0, 0.0, 0.0, 0.0, 0.0, 0.0])
me_circle_008.use_remesh_fix_poles = True
me_circle_008.use_remesh_preserve_attributes = False
me_circle_008.use_mirror_vertex_groups = False
me_circle_008.update()

# ---- objects
ob_circle = bpy.data.objects.new('Circle', me_circle_008)

# ---- transforms, parenting, visibility, modifiers, constraints
ob_circle.location = (0.0, 0.0, 1.092)
ob_circle.rotation_euler = (1.571, 4.712, 0.0)
ob_circle.lineart.crease_threshold = 0.0

# ---- collection membership
col_collection.objects.link(ob_circle)

# ---- scene / render settings (as saved in the file)
scene.frame_start = 1; scene.frame_end = 250; scene.frame_set(1)
scene.render.engine = 'BLENDER_EEVEE_NEXT'
scene.cycles.use_denoising = False
scene.cycles.samples = 128
scene.cycles.sampling_pattern = 'TABULATED_SOBOL'
scene.cycles.use_adaptive_sampling = False
scene.cycles.use_light_tree = False
scene.view_settings.view_transform = 'Filmic'
bpy.context.view_layer.update()

# ---- added for rendering (the .blend has no active camera and no usable light): camera, sun
cam_auto = bpy.data.cameras.new('AutoCamera')
cam_auto.lens = 50.0
cam_auto.sensor_width = 36.0
cam_auto.clip_end = 1000.0
ob_auto_camera = bpy.data.objects.new('AutoCamera', cam_auto)
scene.collection.objects.link(ob_auto_camera)
ob_auto_camera.location = (2.61693, -3.14032, 3.18538)
ob_auto_camera.rotation_euler = (1.09748, -7.21219e-08, 0.694738)
scene.camera = ob_auto_camera
light_auto_sun = bpy.data.lights.new('AutoSun', 'SUN')
light_auto_sun.energy = 3.0
light_auto_sun.angle = 0.0523599
ob_auto_sun = bpy.data.objects.new('AutoSun', light_auto_sun)
scene.collection.objects.link(ob_auto_sun)
ob_auto_sun.rotation_euler = (0.872665, 0.174533, 0.523599)
bpy.context.view_layer.update()
